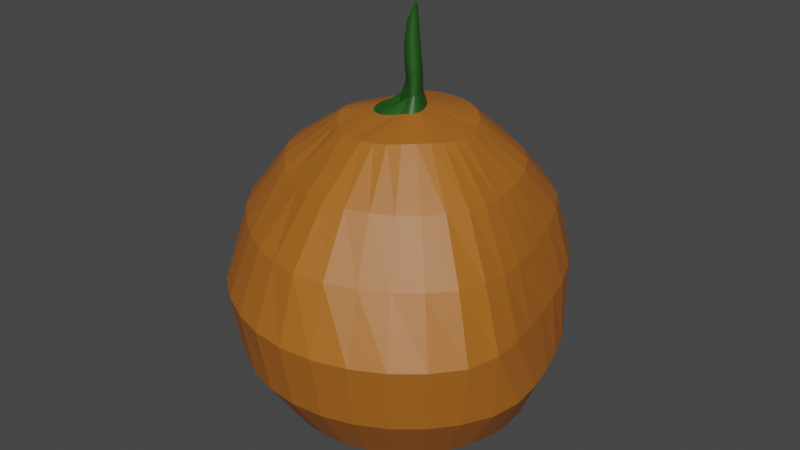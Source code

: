 # Source: Pumkin.blend  (saved by Blender 2.93.21; exported with 4.5.12 LTS)
import bpy
from mathutils import Matrix  # noqa: F401  (used for matrix-valued properties, if any)

bpy.ops.wm.read_factory_settings(use_empty=True)
scene = bpy.context.scene
scene.name = 'Scene'

# ---- collections
col_collection = bpy.data.collections.new('Collection'); scene.collection.children.link(col_collection)

# ---- materials (node trees are filled in below, after node groups)
mat_pumkin = bpy.data.materials.new('Pumkin')
mat_pumkin.use_transparent_shadow = False
mat_stem = bpy.data.materials.new('Stem')
mat_stem.use_transparent_shadow = False

# ---- material node trees
mat_pumkin.use_nodes = True; mat_pumkin.node_tree.nodes.clear()
_N = mat_pumkin.node_tree.nodes; _L = mat_pumkin.node_tree.links
n0 = _N.new('ShaderNodeBsdfPrincipled'); n0.name = 'Principled BSDF'; n0.location = (10, 300)
n0.distribution = 'GGX'
n0.subsurface_method = 'BURLEY'
n0.inputs[0].default_value = (0.414, 0.128, 0.01334, 1.0)
n0.inputs[3].default_value = 1.45
n0.inputs[27].default_value = (0.0, 0.0, 0.0, 1.0)
n0.inputs[28].default_value = 1.0
n1 = _N.new('ShaderNodeOutputMaterial'); n1.name = 'Material Output'; n1.location = (300, 300)
_L.new(n0.outputs[0], n1.inputs[0])
n1.is_active_output = True
mat_stem.use_nodes = True; mat_stem.node_tree.nodes.clear()
_N = mat_stem.node_tree.nodes; _L = mat_stem.node_tree.links
n0 = _N.new('ShaderNodeBsdfPrincipled'); n0.name = 'Principled BSDF'; n0.location = (10, 300)
n0.distribution = 'GGX'
n0.subsurface_method = 'BURLEY'
n0.inputs[0].default_value = (0.01257, 0.08353, 0.007215, 1.0)
n0.inputs[3].default_value = 1.45
n0.inputs[27].default_value = (0.0, 0.0, 0.0, 1.0)
n0.inputs[28].default_value = 1.0
n1 = _N.new('ShaderNodeOutputMaterial'); n1.name = 'Material Output'; n1.location = (300, 300)
_L.new(n0.outputs[0], n1.inputs[0])
n1.is_active_output = True

# ---- world
world_world = bpy.data.worlds.new('World'); scene.world = world_world
world_world.use_nodes = True; world_world.node_tree.nodes.clear()
_N = world_world.node_tree.nodes; _L = world_world.node_tree.links
n0 = _N.new('ShaderNodeOutputWorld'); n0.name = 'World Output'; n0.location = (300, 300)
n1 = _N.new('ShaderNodeBackground'); n1.name = 'Background'; n1.location = (10, 300)
n1.inputs[0].default_value = (0.05088, 0.05088, 0.05088, 1.0)
_L.new(n1.outputs[0], n0.inputs[0])
n0.is_active_output = True
world_world.color = (0.05088, 0.05088, 0.05088)
world_world.use_sun_shadow = False
world_world.sun_shadow_jitter_overblur = 0.0

# ---- meshes
me_sphere = bpy.data.meshes.new('Sphere')
me_sphere.from_pydata([(-0.0008193, 0.1212, 1.98), (-0.0002571, 0.7004, 1.702), (-3.007e-05, 0.9238, 1.383), (-6.929e-06, 1.0, 1.0), (-1.831e-06, 0.9239, 0.6173), (-3.07e-07, 0.7071, 0.2929), (0.01882, 0.1143, 1.98), (0.1312, 0.6632, 1.683), (0.18, 0.9049, 1.382), (0.1951, 0.9807, 1.0), (0.1802, 0.9061, 0.6173), (0.1379, 0.6935, 0.2929), (0.07466, 0.3753, 0.07612), (0.03765, 0.1025, 1.981), (0.2513, 0.6066, 1.668), (0.3475, 0.839, 1.376), (0.382, 0.9222, 0.9999), (0.3535, 0.8535, 0.6173), (0.2706, 0.6533, 0.2929), (0.1464, 0.3535, 0.07612), (0.05495, 0.08658, 1.981), (0.3622, 0.5396, 1.663), (0.4824, 0.7248, 1.36), (0.538, 0.8074, 0.9974), (0.5112, 0.7651, 0.6184), (0.3928, 0.5879, 0.2929), (0.2126, 0.3182, 0.07612), (0.07037, 0.06732, 1.982), (0.4507, 0.4497, 1.656), (0.572, 0.5798, 1.339), (0.6379, 0.6456, 0.9886), (0.6384, 0.6391, 0.6218), (0.5, 0.5, 0.2929), (0.2706, 0.2706, 0.07612), (0.08384, 0.04572, 1.982), (0.5108, 0.3422, 1.642), (0.6235, 0.4255, 1.32), (0.7045, 0.4786, 0.9783), (0.7235, 0.4851, 0.6243), (0.5879, 0.3928, 0.2929), (0.3182, 0.2126, 0.07612), (0.09535, 0.02279, 1.983), (0.5465, 0.2268, 1.628), (0.6631, 0.2785, 1.308), (0.7507, 0.3145, 0.9711), (0.7828, 0.3247, 0.625), (0.653, 0.2705, 0.2931), (0.3536, 0.1464, 0.07612), (0.105, -0.0004706, 1.983), (0.5685, 0.1107, 1.621), (0.7001, 0.1365, 1.304), (0.7843, 0.1526, 0.9688), (0.8328, 0.1639, 0.6249), (0.6933, 0.1379, 0.293), (0.3753, 0.07465, 0.07612), (0.1121, -0.02331, 1.984), (0.5853, -0.005084, 1.623), (0.7281, -0.007519, 1.308), (0.8225, -0.008858, 0.9716), (0.8704, -0.002402, 0.6234), (0.7071, -1.038e-05, 0.2929), (0.3827, -6.236e-06, 0.07612), (0.1164, -0.0452, 1.984), (0.5935, -0.1229, 1.635), (0.7441, -0.1566, 1.318), (0.8578, -0.1797, 0.9799), (0.885, -0.1772, 0.6203), (0.6935, -0.138, 0.2929), (0.3753, -0.07466, 0.07612), (0.1163, -0.06535, 1.985), (0.5783, -0.241, 1.648), (0.7426, -0.3116, 1.333), (0.8724, -0.3651, 0.9923), (0.8524, -0.3531, 0.6176), (0.6533, -0.2706, 0.2929), (0.3536, -0.1465, 0.07612), (0.1119, -0.08289, 1.984), (0.523, -0.3483, 1.651), (0.6927, -0.4607, 1.342), (0.8302, -0.5548, 0.9998), (0.7682, -0.5133, 0.6173), (0.5879, -0.3929, 0.2929), (0.3182, -0.2126, 0.07612), (0.1032, -0.09671, 1.983), (0.4376, -0.4383, 1.648), (0.5795, -0.5782, 1.337), (0.7071, -0.7071, 1.0), (0.6533, -0.6533, 0.6173), (0.5, -0.5, 0.2929), (0.2706, -0.2706, 0.07612), (0.09082, -0.1059, 1.981), (0.3382, -0.5119, 1.646), (0.4474, -0.675, 1.333), (0.5556, -0.8315, 1.0), (0.5133, -0.7682, 0.6173), (0.3928, -0.5879, 0.2929), (0.2126, -0.3182, 0.07612), (0.07564, -0.11, 1.979), (0.2335, -0.578, 1.652), (0.3086, -0.7616, 1.339), (0.3827, -0.9239, 1.0), (0.3536, -0.8536, 0.6173), (0.2706, -0.6533, 0.2929), (0.1464, -0.3536, 0.07612), (0.05846, -0.1099, 1.976), (0.121, -0.6335, 1.662), (0.1609, -0.84, 1.355), (0.1951, -0.9808, 1.0), (0.1802, -0.9061, 0.6173), (0.138, -0.6935, 0.2929), (0.07466, -0.3753, 0.07612), (0.03958, -0.1143, 1.971), (-0.002511, -0.6568, 1.664), (-0.002782, -0.8762, 1.362), (1.486e-05, -0.9986, 1.0), (6.718e-06, -0.9239, 0.6173), (3.054e-06, -0.7071, 0.2929), (1.559e-06, -0.3827, 0.07612), (0.01119, -0.1274, 1.964), (-0.1272, -0.6338, 1.656), (-0.1698, -0.8455, 1.356), (-0.1939, -0.9746, 0.9998), (-0.1802, -0.9061, 0.6173), (-0.1379, -0.6935, 0.2929), (-0.07466, -0.3753, 0.07612), (-0.03127, -0.1414, 1.957), (-0.2437, -0.5838, 1.643), (-0.3299, -0.7908, 1.355), (-0.3784, -0.9133, 0.9991), (-0.3535, -0.8536, 0.6173), (-0.2706, -0.6533, 0.2929), (-0.1464, -0.3536, 0.07612), (-0.07997, -0.1431, 1.952), (-0.3544, -0.5245, 1.643), (-0.4785, -0.7114, 1.355), (-0.5497, -0.8225, 0.9991), (-0.5133, -0.7682, 0.6173), (-0.3928, -0.5879, 0.2929), (-0.2126, -0.3182, 0.07612), (8.528e-07, -4.25e-06, 2.638e-06), (-0.1242, -0.1266, 1.949), (-0.4606, -0.4556, 1.658), (-0.6144, -0.6104, 1.358), (-0.7037, -0.7037, 0.9999), (-0.6533, -0.6533, 0.6173), (-0.5, -0.5, 0.2929), (-0.2706, -0.2706, 0.07612), (0.00419, 0.09183, 2.05), (-0.3111, -0.2058, 1.898), (-0.5541, -0.3671, 1.672), (-0.74, -0.4924, 1.368), (-0.8311, -0.5553, 1.0), (-0.7682, -0.5133, 0.6173), (-0.5879, -0.3928, 0.2929), (-0.3182, -0.2126, 0.07612), (-0.1723, -0.05704, 1.954), (-0.6296, -0.2594, 1.685), (-0.8423, -0.3484, 1.378), (-0.9239, -0.3827, 1.0), (-0.8535, -0.3536, 0.6173), (-0.6533, -0.2706, 0.2929), (-0.3536, -0.1464, 0.07612), (-0.1756, -0.01697, 1.958), (-0.677, -0.1342, 1.693), (-0.9051, -0.18, 1.382), (-0.9808, -0.1951, 1.0), (-0.9061, -0.1802, 0.6173), (-0.6935, -0.138, 0.2929), (-0.3753, -0.07466, 0.07612), (-0.1546, 0.02393, 1.962), (-0.6805, 0.0002426, 1.685), (-0.9238, 7.915e-05, 1.383), (-1.0, 1.384e-05, 1.0), (-0.9239, 1.461e-06, 0.6173), (-0.7071, -1.813e-06, 0.2929), (-0.3827, -3.045e-06, 0.07612), (-0.1277, 0.05537, 1.968), (-0.6516, 0.1299, 1.669), (-0.906, 0.1803, 1.383), (-0.9808, 0.1951, 1.0), (-0.9061, 0.1802, 0.6173), (-0.6935, 0.1379, 0.2929), (-0.3753, 0.07465, 0.07612), (-0.1035, 0.0759, 1.974), (-0.6057, 0.2514, 1.655), (-0.8535, 0.3536, 1.383), (-0.9239, 0.3827, 1.0), (-0.8535, 0.3536, 0.6173), (-0.6533, 0.2706, 0.2929), (-0.3536, 0.1464, 0.07612), (-0.08484, 0.09028, 1.977), (-0.5405, 0.3616, 1.655), (-0.7538, 0.5035, 1.376), (-0.8315, 0.5556, 1.0), (-0.7682, 0.5133, 0.6173), (-0.5879, 0.3928, 0.2929), (-0.3182, 0.2126, 0.07612), (-0.06942, 0.1021, 1.978), (-0.4587, 0.4599, 1.663), (-0.6225, 0.6226, 1.365), (-0.7071, 0.7071, 1.0), (-0.6533, 0.6533, 0.6173), (-0.5, 0.5, 0.2929), (-0.2706, 0.2706, 0.07612), (-0.05532, 0.1131, 1.978), (-0.3649, 0.5493, 1.673), (-0.4897, 0.7351, 1.368), (-0.5556, 0.8315, 1.0), (-0.5133, 0.7682, 0.6173), (-0.3928, 0.5879, 0.2929), (-0.2126, 0.3182, 0.07612), (-0.03883, 0.1202, 1.979), (-0.2608, 0.6325, 1.69), (-0.3479, 0.8411, 1.378), (-0.3827, 0.9239, 1.0), (-0.3536, 0.8535, 0.6173), (-0.2706, 0.6533, 0.2929), (-0.1464, 0.3535, 0.07612), (-0.02037, 0.1231, 1.979), (-0.1377, 0.6918, 1.706), (-0.1803, 0.906, 1.383), (-0.1951, 0.9808, 1.0), (-0.1802, 0.9061, 0.6173), (-0.1379, 0.6935, 0.2929), (-0.07466, 0.3753, 0.07612), (4.197e-07, 0.3827, 0.07612), (-0.001534, 0.3787, 1.924), (0.07159, 0.3693, 1.924), (0.1418, 0.3453, 1.924), (0.2065, 0.3079, 1.922), (0.2637, 0.259, 1.916), (0.3116, 0.2011, 1.909), (0.3454, 0.1342, 1.9), (0.3692, 0.06371, 1.898), (0.3776, -0.00956, 1.899), (0.3703, -0.08221, 1.904), (0.3505, -0.1517, 1.912), (0.317, -0.2155, 1.92), (0.2714, -0.2711, 1.923), (0.2153, -0.3159, 1.92), (0.151, -0.3486, 1.913), (0.08179, -0.3714, 1.906), (0.008536, -0.3819, 1.9), (-0.06535, -0.3702, 1.891), (-0.1385, -0.3507, 1.889), (-0.2053, -0.3144, 1.889), (-0.262, -0.2634, 1.89), (-0.1564, -0.09595, 1.95), (-0.349, -0.1402, 1.907), (-0.3718, -0.06786, 1.907), (-0.3797, 0.00708, 1.9), (-0.3722, 0.08153, 1.89), (-0.3525, 0.1534, 1.886), (-0.3148, 0.2177, 1.887), (-0.2656, 0.273, 1.898), (-0.2098, 0.3201, 1.915), (-0.1451, 0.3538, 1.924), (-0.07466, 0.3733, 1.924), (0.01782, 0.08621, 2.051), (0.03099, 0.07741, 2.051), (0.04332, 0.06602, 2.052), (0.05457, 0.0524, 2.054), (0.06455, 0.03708, 2.055), (0.07304, 0.02064, 2.057), (0.0797, 0.003851, 2.058), (0.08445, -0.01258, 2.059), (0.08667, -0.02787, 2.06), (0.08563, -0.04093, 2.06), (0.08186, -0.05136, 2.059), (0.07561, -0.05846, 2.058), (0.0674, -0.06159, 2.056), (0.05798, -0.06086, 2.054), (0.04715, -0.05688, 2.051), (0.03494, -0.05096, 2.044), (0.02165, -0.04584, 2.033), (0.006705, -0.04275, 2.018), (-0.01011, -0.03932, 2.005), (-0.02715, -0.03179, 1.998), (-0.04084, -0.01888, 2.0), (-0.05292, -0.004252, 2.008), (-0.05766, 0.00935, 2.02), (-0.05676, 0.02647, 2.035), (-0.05656, 0.04382, 2.044), (-0.05478, 0.05868, 2.048), (-0.05068, 0.07142, 2.049), (-0.04366, 0.08174, 2.049), (-0.03402, 0.08919, 2.05), (-0.02234, 0.0934, 2.05), (-0.009362, 0.09421, 2.05), (0.009214, 0.08017, 2.12), (-0.002349, 0.08158, 2.119), (-0.01328, 0.0804, 2.119), (-0.02311, 0.07664, 2.118), (-0.03123, 0.07032, 2.118), (-0.03705, 0.06171, 2.118), (-0.04006, 0.05124, 2.118), (-0.0398, 0.0394, 2.117), (-0.03598, 0.02681, 2.114), (-0.02951, 0.01468, 2.111), (-0.02146, 0.00449, 2.109), (-0.01209, -0.005056, 2.108), (-0.002519, -0.01382, 2.109), (0.006598, -0.02123, 2.113), (0.01617, -0.02877, 2.117), (0.02622, -0.03628, 2.121), (0.03645, -0.04287, 2.124), (0.04627, -0.04738, 2.126), (0.0556, -0.0494, 2.127), (0.06428, -0.04858, 2.127), (0.0718, -0.04456, 2.128), (0.07751, -0.03738, 2.128), (0.08098, -0.02751, 2.128), (0.08193, -0.01555, 2.128), (0.08018, -0.002085, 2.128), (0.07602, 0.01207, 2.128), (0.06986, 0.02607, 2.128), (0.06216, 0.03916, 2.128), (0.05329, 0.05098, 2.127), (0.04332, 0.06129, 2.125), (0.03245, 0.06981, 2.123), (0.02095, 0.07623, 2.122), (0.01411, 0.03713, 2.452), (0.009018, 0.03653, 2.446), (0.004239, 0.03498, 2.44), (-6.176e-05, 0.03255, 2.435), (-0.003738, 0.02936, 2.431), (-0.006669, 0.02551, 2.428), (-0.008759, 0.02117, 2.427), (-0.009944, 0.01649, 2.426), (-0.01018, 0.01164, 2.426), (-0.009456, 0.006795, 2.426), (-0.007808, 0.002125, 2.428), (-0.005288, -0.00221, 2.431), (-0.001977, -0.006067, 2.434), (0.00202, -0.009322, 2.439), (0.006576, -0.01188, 2.445), (0.01155, -0.01366, 2.451), (0.01676, -0.01464, 2.459), (0.02205, -0.01479, 2.469), (0.02721, -0.01417, 2.479), (0.03206, -0.01282, 2.491), (0.03646, -0.01117, 2.508), (0.04024, -0.008828, 2.525), (0.04304, -0.004512, 2.533), (0.04444, 0.001522, 2.529), (0.04445, 0.008053, 2.52), (0.04324, 0.01436, 2.51), (0.04098, 0.02014, 2.5), (0.03783, 0.02521, 2.49), (0.03392, 0.02948, 2.481), (0.02941, 0.03285, 2.473), (0.02452, 0.03532, 2.466), (0.01934, 0.03673, 2.459), (0.07153, -0.02848, 2.196), (0.06186, -0.02233, 2.265), (0.05352, -0.01763, 2.327), (0.04831, -0.01331, 2.372), (0.04532, -0.00986, 2.408), (0.04343, -0.007593, 2.438), (0.04205, -0.006525, 2.463), (0.04105, -0.006527, 2.486), (0.04052, -0.007737, 2.51), (0.0368, -0.0109, 2.499), (0.03732, -0.01041, 2.48), (0.03819, -0.01097, 2.459), (0.03934, -0.01258, 2.435), (0.04097, -0.01545, 2.406), (0.04368, -0.01958, 2.371), (0.0486, -0.02469, 2.327), (0.05674, -0.03004, 2.265), (0.06626, -0.03653, 2.197), (-0.03341, 0.02354, 2.175), (-0.03057, 0.01954, 2.229), (-0.02821, 0.01623, 2.278), (-0.02525, 0.01397, 2.322), (-0.02164, 0.01282, 2.356), (-0.01803, 0.01228, 2.382), (-0.01492, 0.012, 2.4), (-0.01254, 0.01183, 2.413), (-0.01097, 0.0117, 2.422), (-0.01073, 0.01668, 2.422), (-0.01228, 0.01707, 2.413), (-0.01463, 0.01765, 2.4), (-0.0177, 0.01847, 2.381), (-0.02126, 0.0197, 2.355), (-0.02483, 0.02169, 2.321), (-0.02799, 0.02488, 2.277), (-0.03093, 0.02922, 2.229), (-0.03466, 0.03441, 2.176), (0.07468, -0.01864, 2.196), (0.06513, -0.01327, 2.264), (0.05681, -0.009485, 2.327), (0.05152, -0.006094, 2.373), (0.04839, -0.003435, 2.41), (0.04635, -0.00183, 2.44), (0.04484, -0.001315, 2.466), (0.04375, -0.001747, 2.49), (0.0432, -0.003109, 2.515), (-0.02982, 0.01237, 2.175), (-0.02842, 0.009524, 2.23), (-0.02688, 0.007265, 2.281), (-0.02429, 0.006033, 2.325), (-0.02075, 0.005813, 2.359), (-0.01719, 0.006025, 2.384), (-0.01412, 0.006329, 2.402), (-0.01178, 0.006575, 2.414), (-0.01024, 0.00672, 2.423), (0.07561, -0.00753, 2.195), (0.06644, -0.003304, 2.262), (0.05837, -0.0006076, 2.325), (0.05316, 0.001742, 2.372), (0.05001, 0.003551, 2.409), (0.04792, 0.004495, 2.44), (0.04635, 0.004542, 2.467), (0.04519, 0.003868, 2.49), (0.04462, 0.002628, 2.513), (-0.02413, 0.001428, 2.176), (-0.02458, -0.0005029, 2.233), (-0.02404, -0.001693, 2.285), (-0.0219, -0.001815, 2.329), (-0.01857, -0.001043, 2.362), (-0.01518, -5.4e-05, 2.386), (-0.01226, 0.0008373, 2.404), (-0.01002, 0.001505, 2.416), (-0.00855, 0.001918, 2.424), (0.07428, 0.004328, 2.194), (0.06577, 0.007131, 2.26), (0.05814, 0.008607, 2.323), (0.05318, 0.009862, 2.37), (0.05014, 0.01079, 2.408), (0.04809, 0.01109, 2.438), (0.04652, 0.01073, 2.464), (0.04534, 0.009898, 2.487), (0.0447, 0.008846, 2.507), (-0.01684, -0.00895, 2.178), (-0.01921, -0.01019, 2.236), (-0.01978, -0.01031, 2.29), (-0.01813, -0.00925, 2.334), (-0.01515, -0.007482, 2.366), (-0.01206, -0.005729, 2.389), (-0.009377, -0.004272, 2.407), (-0.007323, -0.003203, 2.419), (-0.005968, -0.00254, 2.427), (0.07087, 0.01638, 2.193), (0.06321, 0.01759, 2.258), (0.05618, 0.01777, 2.32), (0.05161, 0.01793, 2.368), (0.0488, 0.01798, 2.405), (0.04688, 0.01765, 2.436), (0.04539, 0.0169, 2.461), (0.04423, 0.01592, 2.482), (0.04356, 0.01498, 2.499), (-0.00846, -0.01853, 2.181), (-0.01248, -0.01919, 2.241), (-0.01418, -0.01823, 2.296), (-0.01309, -0.01596, 2.339), (-0.0106, -0.01325, 2.37), (-0.007923, -0.01078, 2.393), (-0.005571, -0.00881, 2.41), (-0.003764, -0.007384, 2.422), (-0.002573, -0.006502, 2.43), (0.06564, 0.02809, 2.192), (0.05894, 0.02764, 2.256), (0.05263, 0.02652, 2.316), (0.04857, 0.02563, 2.365), (0.04608, 0.02484, 2.402), (0.04438, 0.0239, 2.432), (0.04305, 0.02277, 2.456), (0.04199, 0.02162, 2.476), (0.04132, 0.02069, 2.491), (0.0006551, -0.02712, 2.184), (-0.004602, -0.02711, 2.245), (-0.00739, -0.0251, 2.302), (-0.00695, -0.02166, 2.343), (-0.005082, -0.0181, 2.374), (-0.002913, -0.01502, 2.397), (-0.0009677, -0.01261, 2.414), (0.0005356, -0.01089, 2.427), (0.001526, -0.009836, 2.435), (0.05889, 0.039, 2.191), (0.0532, 0.03694, 2.253), (0.04769, 0.03455, 2.312), (0.04419, 0.03267, 2.361), (0.04213, 0.0311, 2.398), (0.04074, 0.02959, 2.428), (0.03965, 0.02811, 2.451), (0.03875, 0.02676, 2.469), (0.03814, 0.02576, 2.483), (0.0104, -0.03456, 2.187), (0.004191, -0.03362, 2.25), (0.0003866, -0.03056, 2.307), (5.814e-05, -0.02611, 2.348), (0.001212, -0.02185, 2.379), (0.002798, -0.01827, 2.402), (0.00428, -0.01553, 2.419), (0.005436, -0.0136, 2.432), (0.006199, -0.01244, 2.44), (0.0008523, 0.07206, 2.186), (0.001832, 0.06344, 2.24), (0.002178, 0.05614, 2.29), (0.002902, 0.05057, 2.334), (0.00428, 0.04638, 2.37), (0.005825, 0.04311, 2.397), (0.007152, 0.04052, 2.417), (0.008122, 0.03854, 2.432), (0.008728, 0.03722, 2.441), (0.01395, 0.03785, 2.448), (0.01358, 0.03919, 2.438), (0.01296, 0.04118, 2.423), (0.01207, 0.04377, 2.402), (0.01105, 0.04699, 2.375), (0.01026, 0.05104, 2.339), (0.01029, 0.05634, 2.293), (0.01098, 0.06329, 2.242), (0.01115, 0.07145, 2.188), (0.05091, 0.04879, 2.19), (0.04622, 0.04518, 2.25), (0.04156, 0.04159, 2.308), (0.03869, 0.03882, 2.357), (0.03712, 0.03654, 2.394), (0.03613, 0.03452, 2.423), (0.03534, 0.0327, 2.446), (0.03466, 0.03115, 2.463), (0.03418, 0.03006, 2.475), (0.02056, -0.04047, 2.19), (0.01361, -0.03839, 2.254), (0.008864, -0.03435, 2.312), (0.007664, -0.0291, 2.353), (0.00805, -0.02432, 2.383), (0.009012, -0.0204, 2.407), (0.009995, -0.01746, 2.425), (0.01078, -0.01542, 2.438), (0.01129, -0.01422, 2.447), (-0.008864, 0.07048, 2.185), (-0.006814, 0.06173, 2.238), (-0.005482, 0.05434, 2.286), (-0.004028, 0.0487, 2.33), (-0.002086, 0.04451, 2.365), (-5.08e-05, 0.0413, 2.392), (0.001696, 0.0388, 2.412), (0.002998, 0.03691, 2.427), (0.00383, 0.03564, 2.436), (0.04188, 0.05719, 2.189), (0.03823, 0.05213, 2.248), (0.03449, 0.04744, 2.304), (0.03228, 0.04386, 2.353), (0.03127, 0.04097, 2.389), (0.03073, 0.03851, 2.418), (0.03031, 0.0364, 2.44), (0.02991, 0.03468, 2.456), (0.0296, 0.03349, 2.468), (0.03085, -0.0445, 2.193), (0.0233, -0.04114, 2.258), (0.01768, -0.03628, 2.317), (0.01557, -0.03049, 2.357), (0.01518, -0.02539, 2.388), (0.01551, -0.02132, 2.413), (0.01598, -0.01833, 2.431), (0.01637, -0.01629, 2.445), (0.01664, -0.01515, 2.454), (-0.01756, 0.06678, 2.183), (-0.01459, 0.05822, 2.236), (-0.01239, 0.05099, 2.283), (-0.01028, 0.04548, 2.326), (-0.007831, 0.04144, 2.361), (-0.005352, 0.0384, 2.388), (-0.003223, 0.03607, 2.408), (-0.001619, 0.03433, 2.422), (-0.0005796, 0.03316, 2.431), (0.03202, 0.06392, 2.188), (0.02949, 0.05756, 2.246), (0.02674, 0.05192, 2.3), (0.02523, 0.04764, 2.348), (0.0248, 0.04424, 2.385), (0.02476, 0.04143, 2.413), (0.02476, 0.0391, 2.434), (0.02468, 0.03723, 2.45), (0.02458, 0.03596, 2.461), (0.04097, -0.04628, 2.194), (0.03288, -0.04169, 2.261), (0.02645, -0.03623, 2.32), (0.02344, -0.03019, 2.361), (0.02232, -0.02501, 2.393), (0.02204, -0.02098, 2.419), (0.02202, -0.01809, 2.438), (0.02203, -0.01618, 2.452), (0.02205, -0.0152, 2.463), (-0.0248, 0.06106, 2.181), (-0.02114, 0.05299, 2.234), (-0.01828, 0.04619, 2.281), (-0.01564, 0.04101, 2.323), (-0.01276, 0.03727, 2.358), (-0.009899, 0.03452, 2.385), (-0.00744, 0.03245, 2.405), (-0.005572, 0.03091, 2.418), (-0.004351, 0.02988, 2.427), (0.02166, 0.06873, 2.188), (0.0203, 0.06131, 2.244), (0.01858, 0.05492, 2.297), (0.01779, 0.05005, 2.343), (0.01797, 0.04627, 2.38), (0.01846, 0.0432, 2.407), (0.0189, 0.0407, 2.428), (0.01916, 0.03874, 2.444), (0.01929, 0.03741, 2.454), (0.05055, -0.0456, 2.196), (0.04192, -0.03997, 2.263), (0.03476, -0.03421, 2.323), (0.03096, -0.02821, 2.365), (0.02919, -0.02318, 2.398), (0.02837, -0.01937, 2.425), (0.02789, -0.01675, 2.445), (0.02754, -0.01512, 2.46), (0.02733, -0.01441, 2.473), (-0.03021, 0.05354, 2.179), (-0.02615, 0.04624, 2.231), (-0.02294, 0.0401, 2.278), (-0.01994, 0.03544, 2.321), (-0.01672, 0.03214, 2.356), (-0.01355, 0.02979, 2.382), (-0.01081, 0.02806, 2.402), (-0.00873, 0.02679, 2.416), (-0.007358, 0.02594, 2.424), (0.05914, -0.04233, 2.196), (0.05, -0.03603, 2.265), (0.04226, -0.0303, 2.325), (0.0378, -0.02463, 2.368), (0.0355, -0.01995, 2.403), (0.03422, -0.01654, 2.43), (0.03336, -0.01435, 2.452), (0.03271, -0.01316, 2.47), (0.03229, -0.01284, 2.484), (-0.03355, 0.04454, 2.177), (-0.02945, 0.03822, 2.23), (-0.02621, 0.03292, 2.277), (-0.02303, 0.02893, 2.32), (-0.01958, 0.02622, 2.355), (-0.01618, 0.02438, 2.381), (-0.01324, 0.02307, 2.401), (-0.01099, 0.02212, 2.414), (-0.009504, 0.02149, 2.423)], [], [(5, 4, 10, 11), (3, 2, 8, 9), (1, 226, 227, 7), (225, 5, 11, 12), (4, 3, 9, 10), (2, 1, 7, 8), (155, 247, 278, 279), (139, 225, 12), (12, 11, 18, 19), (10, 9, 16, 17), (8, 7, 14, 15), (55, 48, 264, 265), (139, 12, 19), (11, 10, 17, 18), (9, 8, 15, 16), (7, 227, 228, 14), (15, 14, 21, 22), (247, 140, 277, 278), (139, 19, 26), (18, 17, 24, 25), (16, 15, 22, 23), (14, 228, 229, 21), (19, 18, 25, 26), (17, 16, 23, 24), (139, 26, 33), (25, 24, 31, 32), (23, 22, 29, 30), (21, 229, 230, 28), (26, 25, 32, 33), (24, 23, 30, 31), (22, 21, 28, 29), (48, 41, 263, 264), (28, 230, 231, 35), (33, 32, 39, 40), (31, 30, 37, 38), (29, 28, 35, 36), (140, 132, 276, 277), (139, 33, 40), (32, 31, 38, 39), (30, 29, 36, 37), (40, 39, 46, 47), (38, 37, 44, 45), (36, 35, 42, 43), (41, 34, 262, 263), (139, 40, 47), (39, 38, 45, 46), (37, 36, 43, 44), (35, 231, 232, 42), (132, 125, 275, 276), (139, 47, 54), (46, 45, 52, 53), (44, 43, 50, 51), (42, 232, 233, 49), (47, 46, 53, 54), (45, 44, 51, 52), (43, 42, 49, 50), (53, 52, 59, 60), (51, 50, 57, 58), (49, 233, 234, 56), (54, 53, 60, 61), (52, 51, 58, 59), (50, 49, 56, 57), (0, 218, 288, 147), (139, 54, 61), (61, 60, 67, 68), (59, 58, 65, 66), (57, 56, 63, 64), (34, 27, 261, 262), (139, 61, 68), (60, 59, 66, 67), (58, 57, 64, 65), (56, 234, 235, 63), (66, 65, 72, 73), (64, 63, 70, 71), (125, 118, 274, 275), (139, 68, 75), (67, 66, 73, 74), (65, 64, 71, 72), (63, 235, 236, 70), (68, 67, 74, 75), (139, 75, 82), (74, 73, 80, 81), (72, 71, 78, 79), (70, 236, 237, 77), (75, 74, 81, 82), (73, 72, 79, 80), (71, 70, 77, 78), (218, 211, 287, 288), (79, 78, 85, 86), (77, 237, 238, 84), (82, 81, 88, 89), (80, 79, 86, 87), (78, 77, 84, 85), (27, 20, 260, 261), (139, 82, 89), (81, 80, 87, 88), (89, 88, 95, 96), (87, 86, 93, 94), (85, 84, 91, 92), (118, 111, 273, 274), (139, 89, 96), (88, 87, 94, 95), (86, 85, 92, 93), (84, 238, 239, 91), (92, 91, 98, 99), (211, 204, 286, 287), (139, 96, 103), (95, 94, 101, 102), (93, 92, 99, 100), (91, 239, 240, 98), (96, 95, 102, 103), (94, 93, 100, 101), (139, 103, 110), (102, 101, 108, 109), (100, 99, 106, 107), (98, 240, 241, 105), (103, 102, 109, 110), (101, 100, 107, 108), (99, 98, 105, 106), (20, 13, 259, 260), (105, 241, 242, 112), (110, 109, 116, 117), (108, 107, 114, 115), (106, 105, 112, 113), (111, 104, 272, 273), (139, 110, 117), (109, 108, 115, 116), (107, 106, 113, 114), (117, 116, 123, 124), (115, 114, 121, 122), (113, 112, 119, 120), (204, 197, 285, 286), (139, 117, 124), (116, 115, 122, 123), (114, 113, 120, 121), (112, 242, 243, 119), (13, 6, 258, 259), (139, 124, 131), (123, 122, 129, 130), (121, 120, 127, 128), (119, 243, 244, 126), (124, 123, 130, 131), (122, 121, 128, 129), (120, 119, 126, 127), (130, 129, 136, 137), (128, 127, 134, 135), (126, 244, 245, 133), (131, 130, 137, 138), (129, 128, 135, 136), (127, 126, 133, 134), (104, 97, 271, 272), (139, 131, 138), (138, 137, 145, 146), (136, 135, 143, 144), (134, 133, 141, 142), (197, 190, 284, 285), (139, 138, 146), (137, 136, 144, 145), (135, 134, 142, 143), (133, 245, 246, 141), (144, 143, 151, 152), (142, 141, 149, 150), (6, 0, 147, 258), (139, 146, 154), (145, 144, 152, 153), (143, 142, 150, 151), (141, 246, 148, 149), (146, 145, 153, 154), (139, 154, 161), (153, 152, 159, 160), (151, 150, 157, 158), (149, 148, 248, 156), (154, 153, 160, 161), (152, 151, 158, 159), (150, 149, 156, 157), (97, 90, 270, 271), (158, 157, 164, 165), (156, 248, 249, 163), (161, 160, 167, 168), (159, 158, 165, 166), (157, 156, 163, 164), (190, 183, 283, 284), (139, 161, 168), (160, 159, 166, 167), (168, 167, 174, 175), (166, 165, 172, 173), (164, 163, 170, 171), (90, 83, 269, 270), (139, 168, 175), (167, 166, 173, 174), (165, 164, 171, 172), (163, 249, 250, 170), (171, 170, 177, 178), (183, 176, 282, 283), (139, 175, 182), (174, 173, 180, 181), (172, 171, 178, 179), (170, 250, 251, 177), (175, 174, 181, 182), (173, 172, 179, 180), (139, 182, 189), (181, 180, 187, 188), (179, 178, 185, 186), (177, 251, 252, 184), (182, 181, 188, 189), (180, 179, 186, 187), (178, 177, 184, 185), (83, 76, 268, 269), (184, 252, 253, 191), (189, 188, 195, 196), (187, 186, 193, 194), (185, 184, 191, 192), (176, 169, 281, 282), (139, 189, 196), (188, 187, 194, 195), (186, 185, 192, 193), (196, 195, 202, 203), (194, 193, 200, 201), (192, 191, 198, 199), (76, 69, 267, 268), (139, 196, 203), (195, 194, 201, 202), (193, 192, 199, 200), (191, 253, 254, 198), (169, 162, 280, 281), (139, 203, 210), (202, 201, 208, 209), (200, 199, 206, 207), (198, 254, 255, 205), (203, 202, 209, 210), (201, 200, 207, 208), (199, 198, 205, 206), (209, 208, 215, 216), (207, 206, 213, 214), (205, 255, 256, 212), (210, 209, 216, 217), (208, 207, 214, 215), (206, 205, 212, 213), (69, 62, 266, 267), (139, 210, 217), (217, 216, 223, 224), (215, 214, 221, 222), (213, 212, 219, 220), (263, 262, 316, 315), (139, 217, 224), (216, 215, 222, 223), (214, 213, 220, 221), (212, 256, 257, 219), (222, 221, 3, 4), (220, 219, 1, 2), (162, 155, 279, 280), (139, 224, 225), (223, 222, 4, 5), (221, 220, 2, 3), (219, 257, 226, 1), (224, 223, 5, 225), (0, 6, 227, 226), (6, 13, 228, 227), (13, 20, 229, 228), (20, 27, 230, 229), (27, 34, 231, 230), (34, 41, 232, 231), (41, 48, 233, 232), (48, 55, 234, 233), (55, 62, 235, 234), (62, 69, 236, 235), (69, 76, 237, 236), (76, 83, 238, 237), (83, 90, 239, 238), (90, 97, 240, 239), (97, 104, 241, 240), (104, 111, 242, 241), (111, 118, 243, 242), (118, 125, 244, 243), (125, 132, 245, 244), (132, 140, 246, 245), (140, 247, 148, 246), (247, 155, 248, 148), (155, 162, 249, 248), (162, 169, 250, 249), (169, 176, 251, 250), (176, 183, 252, 251), (183, 190, 253, 252), (190, 197, 254, 253), (197, 204, 255, 254), (204, 211, 256, 255), (211, 218, 257, 256), (218, 0, 226, 257), (62, 55, 265, 266), (362, 361, 342, 341), (283, 282, 296, 295), (276, 275, 303, 302), (269, 268, 310, 309), (288, 287, 291, 290), (262, 261, 317, 316), (282, 281, 297, 296), (268, 267, 311, 310), (275, 274, 304, 303), (261, 260, 318, 317), (147, 288, 290, 289), (281, 280, 298, 297), (287, 286, 292, 291), (274, 273, 305, 304), (267, 266, 312, 311), (260, 259, 319, 318), (280, 279, 299, 298), (273, 272, 306, 305), (266, 265, 313, 312), (286, 285, 293, 292), (259, 258, 320, 319), (279, 278, 300, 299), (272, 271, 307, 306), (265, 264, 314, 313), (285, 284, 294, 293), (258, 147, 289, 320), (278, 277, 301, 300), (271, 270, 308, 307), (264, 263, 315, 314), (284, 283, 295, 294), (277, 276, 302, 301), (270, 269, 309, 308), (352, 321, 322, 323, 324, 325, 326, 327, 328, 329, 330, 331, 332, 333, 334, 335, 336, 337, 338, 339, 340, 341, 342, 343, 344, 345, 346, 347, 348, 349, 350, 351), (380, 379, 329, 328), (361, 397, 343, 342), (379, 406, 330, 329), (397, 415, 344, 343), (406, 424, 331, 330), (415, 433, 345, 344), (424, 442, 332, 331), (433, 451, 346, 345), (442, 460, 333, 332), (451, 469, 347, 346), (460, 478, 334, 333), (469, 487, 348, 347), (478, 496, 335, 334), (506, 505, 322, 321), (487, 523, 349, 348), (496, 532, 336, 335), (505, 541, 323, 322), (523, 550, 350, 349), (532, 559, 337, 336), (541, 568, 324, 323), (550, 577, 351, 350), (559, 586, 338, 337), (568, 595, 325, 324), (577, 604, 352, 351), (586, 613, 339, 338), (595, 622, 326, 325), (604, 506, 321, 352), (613, 631, 340, 339), (622, 640, 327, 326), (631, 362, 341, 340), (640, 380, 328, 327), (295, 296, 388, 632), (632, 388, 387, 633), (633, 387, 386, 634), (634, 386, 385, 635), (635, 385, 384, 636), (636, 384, 383, 637), (637, 383, 382, 638), (638, 382, 381, 639), (639, 381, 380, 640), (308, 309, 370, 623), (623, 370, 369, 624), (624, 369, 368, 625), (625, 368, 367, 626), (626, 367, 366, 627), (627, 366, 365, 628), (628, 365, 364, 629), (629, 364, 363, 630), (630, 363, 362, 631), (294, 295, 632, 614), (614, 632, 633, 615), (615, 633, 634, 616), (616, 634, 635, 617), (617, 635, 636, 618), (618, 636, 637, 619), (619, 637, 638, 620), (620, 638, 639, 621), (621, 639, 640, 622), (307, 308, 623, 605), (605, 623, 624, 606), (606, 624, 625, 607), (607, 625, 626, 608), (608, 626, 627, 609), (609, 627, 628, 610), (610, 628, 629, 611), (611, 629, 630, 612), (612, 630, 631, 613), (320, 289, 514, 596), (596, 514, 513, 597), (597, 513, 512, 598), (598, 512, 511, 599), (599, 511, 510, 600), (600, 510, 509, 601), (601, 509, 508, 602), (602, 508, 507, 603), (603, 507, 506, 604), (293, 294, 614, 587), (587, 614, 615, 588), (588, 615, 616, 589), (589, 616, 617, 590), (590, 617, 618, 591), (591, 618, 619, 592), (592, 619, 620, 593), (593, 620, 621, 594), (594, 621, 622, 595), (306, 307, 605, 578), (578, 605, 606, 579), (579, 606, 607, 580), (580, 607, 608, 581), (581, 608, 609, 582), (582, 609, 610, 583), (583, 610, 611, 584), (584, 611, 612, 585), (585, 612, 613, 586), (319, 320, 596, 569), (569, 596, 597, 570), (570, 597, 598, 571), (571, 598, 599, 572), (572, 599, 600, 573), (573, 600, 601, 574), (574, 601, 602, 575), (575, 602, 603, 576), (576, 603, 604, 577), (292, 293, 587, 560), (560, 587, 588, 561), (561, 588, 589, 562), (562, 589, 590, 563), (563, 590, 591, 564), (564, 591, 592, 565), (565, 592, 593, 566), (566, 593, 594, 567), (567, 594, 595, 568), (305, 306, 578, 551), (551, 578, 579, 552), (552, 579, 580, 553), (553, 580, 581, 554), (554, 581, 582, 555), (555, 582, 583, 556), (556, 583, 584, 557), (557, 584, 585, 558), (558, 585, 586, 559), (318, 319, 569, 542), (542, 569, 570, 543), (543, 570, 571, 544), (544, 571, 572, 545), (545, 572, 573, 546), (546, 573, 574, 547), (547, 574, 575, 548), (548, 575, 576, 549), (549, 576, 577, 550), (291, 292, 560, 533), (533, 560, 561, 534), (534, 561, 562, 535), (535, 562, 563, 536), (536, 563, 564, 537), (537, 564, 565, 538), (538, 565, 566, 539), (539, 566, 567, 540), (540, 567, 568, 541), (304, 305, 551, 524), (524, 551, 552, 525), (525, 552, 553, 526), (526, 553, 554, 527), (527, 554, 555, 528), (528, 555, 556, 529), (529, 556, 557, 530), (530, 557, 558, 531), (531, 558, 559, 532), (317, 318, 542, 515), (515, 542, 543, 516), (516, 543, 544, 517), (517, 544, 545, 518), (518, 545, 546, 519), (519, 546, 547, 520), (520, 547, 548, 521), (521, 548, 549, 522), (522, 549, 550, 523), (290, 291, 533, 497), (497, 533, 534, 498), (498, 534, 535, 499), (499, 535, 536, 500), (500, 536, 537, 501), (501, 537, 538, 502), (502, 538, 539, 503), (503, 539, 540, 504), (504, 540, 541, 505), (303, 304, 524, 488), (488, 524, 525, 489), (489, 525, 526, 490), (490, 526, 527, 491), (491, 527, 528, 492), (492, 528, 529, 493), (493, 529, 530, 494), (494, 530, 531, 495), (495, 531, 532, 496), (316, 317, 515, 479), (479, 515, 516, 480), (480, 516, 517, 481), (481, 517, 518, 482), (482, 518, 519, 483), (483, 519, 520, 484), (484, 520, 521, 485), (485, 521, 522, 486), (486, 522, 523, 487), (289, 290, 497, 514), (514, 497, 498, 513), (513, 498, 499, 512), (512, 499, 500, 511), (511, 500, 501, 510), (510, 501, 502, 509), (509, 502, 503, 508), (508, 503, 504, 507), (507, 504, 505, 506), (302, 303, 488, 470), (470, 488, 489, 471), (471, 489, 490, 472), (472, 490, 491, 473), (473, 491, 492, 474), (474, 492, 493, 475), (475, 493, 494, 476), (476, 494, 495, 477), (477, 495, 496, 478), (315, 316, 479, 461), (461, 479, 480, 462), (462, 480, 481, 463), (463, 481, 482, 464), (464, 482, 483, 465), (465, 483, 484, 466), (466, 484, 485, 467), (467, 485, 486, 468), (468, 486, 487, 469), (301, 302, 470, 452), (452, 470, 471, 453), (453, 471, 472, 454), (454, 472, 473, 455), (455, 473, 474, 456), (456, 474, 475, 457), (457, 475, 476, 458), (458, 476, 477, 459), (459, 477, 478, 460), (314, 315, 461, 443), (443, 461, 462, 444), (444, 462, 463, 445), (445, 463, 464, 446), (446, 464, 465, 447), (447, 465, 466, 448), (448, 466, 467, 449), (449, 467, 468, 450), (450, 468, 469, 451), (300, 301, 452, 434), (434, 452, 453, 435), (435, 453, 454, 436), (436, 454, 455, 437), (437, 455, 456, 438), (438, 456, 457, 439), (439, 457, 458, 440), (440, 458, 459, 441), (441, 459, 460, 442), (313, 314, 443, 425), (425, 443, 444, 426), (426, 444, 445, 427), (427, 445, 446, 428), (428, 446, 447, 429), (429, 447, 448, 430), (430, 448, 449, 431), (431, 449, 450, 432), (432, 450, 451, 433), (299, 300, 434, 416), (416, 434, 435, 417), (417, 435, 436, 418), (418, 436, 437, 419), (419, 437, 438, 420), (420, 438, 439, 421), (421, 439, 440, 422), (422, 440, 441, 423), (423, 441, 442, 424), (312, 313, 425, 407), (407, 425, 426, 408), (408, 426, 427, 409), (409, 427, 428, 410), (410, 428, 429, 411), (411, 429, 430, 412), (412, 430, 431, 413), (413, 431, 432, 414), (414, 432, 433, 415), (298, 299, 416, 398), (398, 416, 417, 399), (399, 417, 418, 400), (400, 418, 419, 401), (401, 419, 420, 402), (402, 420, 421, 403), (403, 421, 422, 404), (404, 422, 423, 405), (405, 423, 424, 406), (311, 312, 407, 389), (389, 407, 408, 390), (390, 408, 409, 391), (391, 409, 410, 392), (392, 410, 411, 393), (393, 411, 412, 394), (394, 412, 413, 395), (395, 413, 414, 396), (396, 414, 415, 397), (297, 298, 398, 371), (371, 398, 399, 372), (372, 399, 400, 373), (373, 400, 401, 374), (374, 401, 402, 375), (375, 402, 403, 376), (376, 403, 404, 377), (377, 404, 405, 378), (378, 405, 406, 379), (310, 311, 389, 353), (353, 389, 390, 354), (354, 390, 391, 355), (355, 391, 392, 356), (356, 392, 393, 357), (357, 393, 394, 358), (358, 394, 395, 359), (359, 395, 396, 360), (360, 396, 397, 361), (296, 297, 371, 388), (388, 371, 372, 387), (387, 372, 373, 386), (386, 373, 374, 385), (385, 374, 375, 384), (384, 375, 376, 383), (383, 376, 377, 382), (382, 377, 378, 381), (381, 378, 379, 380), (309, 310, 353, 370), (370, 353, 354, 369), (369, 354, 355, 368), (368, 355, 356, 367), (367, 356, 357, 366), (366, 357, 358, 365), (365, 358, 359, 364), (364, 359, 360, 363), (363, 360, 361, 362)])
me_sphere.polygons.foreach_set('material_index', [0, 0, 0, 0, 0, 0, 1, 0, 0, 0, 0, 1, 0, 0, 0, 0, 0, 1, 0, 0, 0, 0, 0, 0, 0, 0, 0, 0, 0, 0, 0, 1, 0, 0, 0, 0, 1, 0, 0, 0, 0, 0, 0, 1, 0, 0, 0, 0, 1, 0, 0, 0, 0, 0, 0, 0, 0, 0, 0, 0, 0, 0, 1, 0, 0, 0, 0, 1, 0, 0, 0, 0, 0, 0, 1, 0, 0, 0, 0, 0, 0, 0, 0, 0, 0, 0, 0, 1, 0, 0, 0, 0, 0, 1, 0, 0, 0, 0, 0, 1, 0, 0, 0, 0, 0, 1, 0, 0, 0, 0, 0, 0, 0, 0, 0, 0, 0, 0, 0, 1, 0, 0, 0, 0, 1, 0, 0, 0, 0, 0, 0, 1, 0, 0, 0, 0, 1, 0, 0, 0, 0, 0, 0, 0, 0, 0, 0, 0, 0, 0, 1, 0, 0, 0, 0, 1, 0, 0, 0, 0, 0, 0, 1, 0, 0, 0, 0, 0, 0, 0, 0, 0, 0, 0, 0, 1, 0, 0, 0, 0, 0, 1, 0, 0, 0, 0, 0, 1, 0, 0, 0, 0, 0, 1, 0, 0, 0, 0, 0, 0, 0, 0, 0, 0, 0, 0, 0, 1, 0, 0, 0, 0, 1, 0, 0, 0, 0, 0, 0, 1, 0, 0, 0, 0, 1, 0, 0, 0, 0, 0, 0, 0, 0, 0, 0, 0, 0, 0, 1, 0, 0, 0, 0, 1, 0, 0, 0, 0, 0, 0, 1, 0, 0, 0, 0, 0, 0, 0, 0, 0, 0, 0, 0, 0, 0, 0, 0, 0, 0, 0, 0, 0, 0, 0, 0, 0, 0, 0, 0, 0, 0, 0, 0, 0, 0, 0, 0, 0, 1, 1, 1, 1, 1, 1, 1, 1, 1, 1, 1, 1, 1, 1, 1, 1, 1, 1, 1, 1, 1, 1, 1, 1, 1, 1, 1, 1, 1, 1, 1, 1, 1, 1, 1, 1, 1, 1, 1, 1, 1, 1, 1, 1, 1, 1, 1, 1, 1, 1, 1, 1, 1, 1, 1, 1, 1, 1, 1, 1, 1, 1, 1, 1, 1, 1, 1, 1, 1, 1, 1, 1, 1, 1, 1, 1, 1, 1, 1, 1, 1, 1, 1, 1, 1, 1, 1, 1, 1, 1, 1, 1, 1, 1, 1, 1, 1, 1, 1, 1, 1, 1, 1, 1, 1, 1, 1, 1, 1, 1, 1, 1, 1, 1, 1, 1, 1, 1, 1, 1, 1, 1, 1, 1, 1, 1, 1, 1, 1, 1, 1, 1, 1, 1, 1, 1, 1, 1, 1, 1, 1, 1, 1, 1, 1, 1, 1, 1, 1, 1, 1, 1, 1, 1, 1, 1, 1, 1, 1, 1, 1, 1, 1, 1, 1, 1, 1, 1, 1, 1, 1, 1, 1, 1, 1, 1, 1, 1, 1, 1, 1, 1, 1, 1, 1, 1, 1, 1, 1, 1, 1, 1, 1, 1, 1, 1, 1, 1, 1, 1, 1, 1, 1, 1, 1, 1, 1, 1, 1, 1, 1, 1, 1, 1, 1, 1, 1, 1, 1, 1, 1, 1, 1, 1, 1, 1, 1, 1, 1, 1, 1, 1, 1, 1, 1, 1, 1, 1, 1, 1, 1, 1, 1, 1, 1, 1, 1, 1, 1, 1, 1, 1, 1, 1, 1, 1, 1, 1, 1, 1, 1, 1, 1, 1, 1, 1, 1, 1, 1, 1, 1, 1, 1, 1, 1, 1, 1, 1, 1, 1, 1, 1, 1, 1, 1, 1, 1, 1, 1, 1, 1, 1, 1, 1, 1, 1, 1, 1, 1, 1, 1, 1, 1, 1, 1, 1, 1, 1, 1, 1, 1, 1, 1, 1, 1, 1, 1, 1, 1, 1, 1, 1, 1, 1, 1, 1, 1, 1, 1, 1, 1, 1, 1, 1, 1, 1, 1, 1, 1, 1, 1, 1, 1, 1, 1, 1, 1, 1, 1, 1, 1, 1, 1])
_uv = me_sphere.uv_layers.new(name='UVMap')
_uv.uv.foreach_set('vector', [0.75, 0.25, 0.75, 0.375, 0.7188, 0.375, 0.7188, 0.25, 0.75, 0.5, 0.75, 0.625, 0.7188, 0.625, 0.7188, 0.5, 0.75, 0.75, 0.75, 0.875, 0.7188, 0.875, 0.7188, 0.75, 0.75, 0.125, 0.75, 0.25, 0.7188, 0.25, 0.7188, 0.125, 0.75, 0.375, 0.75, 0.5, 0.7188, 0.5, 0.7188, 0.375, 0.75, 0.625, 0.75, 0.75, 0.7188, 0.75, 0.7188, 0.625, 0.05199, 0.9591, 0.08324, 0.9591, 0.08324, 0.9591, 0.05199, 0.9591, 0.7344, 0.0, 0.75, 0.125, 0.7188, 0.125, 0.7188, 0.125, 0.7188, 0.25, 0.6875, 0.25, 0.6875, 0.125, 0.7188, 0.375, 0.7188, 0.5, 0.6875, 0.5, 0.6875, 0.375, 0.7188, 0.625, 0.7188, 0.75, 0.6875, 0.75, 0.6875, 0.625, 0.4895, 0.9591, 0.5207, 0.9591, 0.5207, 0.9591, 0.4895, 0.9591, 0.7031, 0.0, 0.7188, 0.125, 0.6875, 0.125, 0.7188, 0.25, 0.7188, 0.375, 0.6875, 0.375, 0.6875, 0.25, 0.7188, 0.5, 0.7188, 0.625, 0.6875, 0.625, 0.6875, 0.5, 0.7188, 0.75, 0.7188, 0.875, 0.6875, 0.875, 0.6875, 0.75, 0.6875, 0.625, 0.6875, 0.75, 0.6562, 0.75, 0.6562, 0.625, 0.08324, 0.9591, 0.1145, 0.9591, 0.1145, 0.9591, 0.08324, 0.9591, 0.6719, 0.0, 0.6875, 0.125, 0.6562, 0.125, 0.6875, 0.25, 0.6875, 0.375, 0.6562, 0.375, 0.6562, 0.25, 0.6875, 0.5, 0.6875, 0.625, 0.6562, 0.625, 0.6562, 0.5, 0.6875, 0.75, 0.6875, 0.875, 0.6562, 0.875, 0.6562, 0.75, 0.6875, 0.125, 0.6875, 0.25, 0.6562, 0.25, 0.6562, 0.125, 0.6875, 0.375, 0.6875, 0.5, 0.6562, 0.5, 0.6562, 0.375, 0.6406, 0.0, 0.6562, 0.125, 0.625, 0.125, 0.6562, 0.25, 0.6562, 0.375, 0.625, 0.375, 0.625, 0.25, 0.6562, 0.5, 0.6562, 0.625, 0.625, 0.625, 0.625, 0.5, 0.6562, 0.75, 0.6562, 0.875, 0.625, 0.875, 0.625, 0.75, 0.6562, 0.125, 0.6562, 0.25, 0.625, 0.25, 0.625, 0.125, 0.6562, 0.375, 0.6562, 0.5, 0.625, 0.5, 0.625, 0.375, 0.6562, 0.625, 0.6562, 0.75, 0.625, 0.75, 0.625, 0.625, 0.5207, 0.9591, 0.552, 0.9591, 0.552, 0.9591, 0.5207, 0.9591, 0.625, 0.75, 0.625, 0.875, 0.5937, 0.875, 0.5938, 0.75, 0.625, 0.125, 0.625, 0.25, 0.5938, 0.25, 0.5938, 0.125, 0.625, 0.375, 0.625, 0.5, 0.5938, 0.5, 0.5938, 0.375, 0.625, 0.625, 0.625, 0.75, 0.5938, 0.75, 0.5938, 0.625, 0.1145, 0.9591, 0.1457, 0.9591, 0.1457, 0.9591, 0.1145, 0.9591, 0.6094, 0.0, 0.625, 0.125, 0.5938, 0.125, 0.625, 0.25, 0.625, 0.375, 0.5938, 0.375, 0.5938, 0.25, 0.625, 0.5, 0.625, 0.625, 0.5938, 0.625, 0.5938, 0.5, 0.5938, 0.125, 0.5938, 0.25, 0.5625, 0.25, 0.5625, 0.125, 0.5938, 0.375, 0.5938, 0.5, 0.5625, 0.5, 0.5625, 0.375, 0.5938, 0.625, 0.5938, 0.75, 0.5625, 0.75, 0.5625, 0.625, 0.552, 0.9591, 0.5832, 0.9591, 0.5832, 0.9591, 0.552, 0.9591, 0.5781, 0.0, 0.5938, 0.125, 0.5625, 0.125, 0.5938, 0.25, 0.5938, 0.375, 0.5625, 0.375, 0.5625, 0.25, 0.5938, 0.5, 0.5938, 0.625, 0.5625, 0.625, 0.5625, 0.5, 0.5938, 0.75, 0.5937, 0.875, 0.5625, 0.875, 0.5625, 0.75, 0.1457, 0.9591, 0.177, 0.9591, 0.177, 0.9591, 0.1457, 0.9591, 0.5469, 0.0, 0.5625, 0.125, 0.5312, 0.125, 0.5625, 0.25, 0.5625, 0.375, 0.5312, 0.375, 0.5312, 0.25, 0.5625, 0.5, 0.5625, 0.625, 0.5312, 0.625, 0.5312, 0.5, 0.5625, 0.75, 0.5625, 0.875, 0.5312, 0.875, 0.5312, 0.75, 0.5625, 0.125, 0.5625, 0.25, 0.5312, 0.25, 0.5312, 0.125, 0.5625, 0.375, 0.5625, 0.5, 0.5312, 0.5, 0.5312, 0.375, 0.5625, 0.625, 0.5625, 0.75, 0.5312, 0.75, 0.5312, 0.625, 0.5312, 0.25, 0.5312, 0.375, 0.5, 0.375, 0.5, 0.25, 0.5312, 0.5, 0.5312, 0.625, 0.5, 0.625, 0.5, 0.5, 0.5312, 0.75, 0.5312, 0.875, 0.5, 0.875, 0.5, 0.75, 0.5312, 0.125, 0.5312, 0.25, 0.5, 0.25, 0.5, 0.125, 0.5312, 0.375, 0.5312, 0.5, 0.5, 0.5, 0.5, 0.375, 0.5312, 0.625, 0.5312, 0.75, 0.5, 0.75, 0.5, 0.625, 0.7605, 0.9591, 0.7707, 0.9591, 0.7707, 0.9591, 0.7605, 0.9591, 0.5156, 0.0, 0.5312, 0.125, 0.5, 0.125, 0.5, 0.125, 0.5, 0.25, 0.4688, 0.25, 0.4687, 0.125, 0.5, 0.375, 0.5, 0.5, 0.4687, 0.5, 0.4687, 0.375, 0.5, 0.625, 0.5, 0.75, 0.4688, 0.75, 0.4688, 0.625, 0.5832, 0.9591, 0.6145, 0.9591, 0.6145, 0.9591, 0.5832, 0.9591, 0.4844, 0.0, 0.5, 0.125, 0.4687, 0.125, 0.5, 0.25, 0.5, 0.375, 0.4687, 0.375, 0.4688, 0.25, 0.5, 0.5, 0.5, 0.625, 0.4688, 0.625, 0.4687, 0.5, 0.5, 0.75, 0.5, 0.875, 0.4687, 0.875, 0.4688, 0.75, 0.4687, 0.375, 0.4687, 0.5, 0.4375, 0.5, 0.4375, 0.375, 0.4688, 0.625, 0.4688, 0.75, 0.4375, 0.75, 0.4375, 0.625, 0.177, 0.9591, 0.2082, 0.9591, 0.2082, 0.9591, 0.177, 0.9591, 0.4531, 0.0, 0.4687, 0.125, 0.4375, 0.125, 0.4688, 0.25, 0.4687, 0.375, 0.4375, 0.375, 0.4375, 0.25, 0.4687, 0.5, 0.4688, 0.625, 0.4375, 0.625, 0.4375, 0.5, 0.4688, 0.75, 0.4687, 0.875, 0.4375, 0.875, 0.4375, 0.75, 0.4687, 0.125, 0.4688, 0.25, 0.4375, 0.25, 0.4375, 0.125, 0.4219, 0.0, 0.4375, 0.125, 0.4062, 0.125, 0.4375, 0.25, 0.4375, 0.375, 0.4062, 0.375, 0.4062, 0.25, 0.4375, 0.5, 0.4375, 0.625, 0.4062, 0.625, 0.4062, 0.5, 0.4375, 0.75, 0.4375, 0.875, 0.4062, 0.875, 0.4062, 0.75, 0.4375, 0.125, 0.4375, 0.25, 0.4062, 0.25, 0.4062, 0.125, 0.4375, 0.375, 0.4375, 0.5, 0.4062, 0.5, 0.4062, 0.375, 0.4375, 0.625, 0.4375, 0.75, 0.4062, 0.75, 0.4062, 0.625, 0.7707, 0.9591, 0.802, 0.9591, 0.802, 0.9591, 0.7707, 0.9591, 0.4062, 0.5, 0.4062, 0.625, 0.375, 0.625, 0.375, 0.5, 0.4062, 0.75, 0.4062, 0.875, 0.375, 0.875, 0.375, 0.75, 0.4062, 0.125, 0.4062, 0.25, 0.375, 0.25, 0.375, 0.125, 0.4062, 0.375, 0.4062, 0.5, 0.375, 0.5, 0.375, 0.375, 0.4062, 0.625, 0.4062, 0.75, 0.375, 0.75, 0.375, 0.625, 0.6145, 0.9591, 0.6457, 0.9591, 0.6457, 0.9591, 0.6145, 0.9591, 0.3906, 0.0, 0.4062, 0.125, 0.375, 0.125, 0.4062, 0.25, 0.4062, 0.375, 0.375, 0.375, 0.375, 0.25, 0.375, 0.125, 0.375, 0.25, 0.3438, 0.25, 0.3438, 0.125, 0.375, 0.375, 0.375, 0.5, 0.3437, 0.5, 0.3438, 0.375, 0.375, 0.625, 0.375, 0.75, 0.3438, 0.75, 0.3438, 0.625, 0.2082, 0.9591, 0.2395, 0.9591, 0.2395, 0.9591, 0.2082, 0.9591, 0.3594, 0.0, 0.375, 0.125, 0.3438, 0.125, 0.375, 0.25, 0.375, 0.375, 0.3438, 0.375, 0.3438, 0.25, 0.375, 0.5, 0.375, 0.625, 0.3438, 0.625, 0.3437, 0.5, 0.375, 0.75, 0.375, 0.875, 0.3438, 0.875, 0.3438, 0.75, 0.3438, 0.625, 0.3438, 0.75, 0.3125, 0.75, 0.3125, 0.625, 0.802, 0.9591, 0.8332, 0.9591, 0.8332, 0.9591, 0.802, 0.9591, 0.3281, 0.0, 0.3438, 0.125, 0.3125, 0.125, 0.3438, 0.25, 0.3438, 0.375, 0.3125, 0.375, 0.3125, 0.25, 0.3437, 0.5, 0.3438, 0.625, 0.3125, 0.625, 0.3125, 0.5, 0.3438, 0.75, 0.3438, 0.875, 0.3125, 0.875, 0.3125, 0.75, 0.3438, 0.125, 0.3438, 0.25, 0.3125, 0.25, 0.3125, 0.125, 0.3438, 0.375, 0.3437, 0.5, 0.3125, 0.5, 0.3125, 0.375, 0.2969, 0.0, 0.3125, 0.125, 0.2812, 0.125, 0.3125, 0.25, 0.3125, 0.375, 0.2812, 0.375, 0.2812, 0.25, 0.3125, 0.5, 0.3125, 0.625, 0.2812, 0.625, 0.2812, 0.5, 0.3125, 0.75, 0.3125, 0.875, 0.2812, 0.875, 0.2812, 0.75, 0.3125, 0.125, 0.3125, 0.25, 0.2812, 0.25, 0.2812, 0.125, 0.3125, 0.375, 0.3125, 0.5, 0.2812, 0.5, 0.2812, 0.375, 0.3125, 0.625, 0.3125, 0.75, 0.2812, 0.75, 0.2812, 0.625, 0.6457, 0.9591, 0.677, 0.9591, 0.677, 0.9591, 0.6457, 0.9591, 0.2812, 0.75, 0.2812, 0.875, 0.25, 0.875, 0.25, 0.75, 0.2812, 0.125, 0.2812, 0.25, 0.25, 0.25, 0.25, 0.125, 0.2812, 0.375, 0.2812, 0.5, 0.25, 0.5, 0.25, 0.375, 0.2812, 0.625, 0.2812, 0.75, 0.25, 0.75, 0.25, 0.625, 0.2395, 0.9591, 0.2707, 0.9591, 0.2707, 0.9591, 0.2395, 0.9591, 0.2656, 0.0, 0.2812, 0.125, 0.25, 0.125, 0.2812, 0.25, 0.2812, 0.375, 0.25, 0.375, 0.25, 0.25, 0.2812, 0.5, 0.2812, 0.625, 0.25, 0.625, 0.25, 0.5, 0.25, 0.125, 0.25, 0.25, 0.2188, 0.25, 0.2188, 0.125, 0.25, 0.375, 0.25, 0.5, 0.2187, 0.5, 0.2188, 0.375, 0.25, 0.625, 0.25, 0.75, 0.2188, 0.75, 0.2188, 0.625, 0.8332, 0.9591, 0.8645, 0.9591, 0.8645, 0.9591, 0.8332, 0.9591, 0.2344, 0.0, 0.25, 0.125, 0.2188, 0.125, 0.25, 0.25, 0.25, 0.375, 0.2188, 0.375, 0.2188, 0.25, 0.25, 0.5, 0.25, 0.625, 0.2188, 0.625, 0.2187, 0.5, 0.25, 0.75, 0.25, 0.875, 0.2188, 0.875, 0.2188, 0.75, 0.677, 0.9591, 0.7082, 0.9591, 0.7082, 0.9591, 0.677, 0.9591, 0.2031, 0.0, 0.2188, 0.125, 0.1875, 0.125, 0.2188, 0.25, 0.2188, 0.375, 0.1875, 0.375, 0.1875, 0.25, 0.2187, 0.5, 0.2188, 0.625, 0.1875, 0.625, 0.1875, 0.5, 0.2188, 0.75, 0.2188, 0.875, 0.1875, 0.875, 0.1875, 0.75, 0.2188, 0.125, 0.2188, 0.25, 0.1875, 0.25, 0.1875, 0.125, 0.2188, 0.375, 0.2187, 0.5, 0.1875, 0.5, 0.1875, 0.375, 0.2188, 0.625, 0.2188, 0.75, 0.1875, 0.75, 0.1875, 0.625, 0.1875, 0.25, 0.1875, 0.375, 0.1562, 0.375, 0.1563, 0.25, 0.1875, 0.5, 0.1875, 0.625, 0.1563, 0.625, 0.1562, 0.5, 0.1875, 0.75, 0.1875, 0.875, 0.1563, 0.875, 0.1563, 0.75, 0.1875, 0.125, 0.1875, 0.25, 0.1563, 0.25, 0.1563, 0.125, 0.1875, 0.375, 0.1875, 0.5, 0.1562, 0.5, 0.1562, 0.375, 0.1875, 0.625, 0.1875, 0.75, 0.1563, 0.75, 0.1563, 0.625, 0.2707, 0.9591, 0.302, 0.9591, 0.302, 0.9591, 0.2707, 0.9591, 0.1719, 0.0, 0.1875, 0.125, 0.1563, 0.125, 0.1563, 0.125, 0.1563, 0.25, 0.125, 0.25, 0.125, 0.125, 0.1562, 0.375, 0.1562, 0.5, 0.125, 0.5, 0.125, 0.375, 0.1563, 0.625, 0.1563, 0.75, 0.125, 0.75, 0.125, 0.625, 0.8645, 0.9591, 0.8957, 0.9591, 0.8957, 0.9591, 0.8645, 0.9591, 0.1406, 0.0, 0.1563, 0.125, 0.125, 0.125, 0.1563, 0.25, 0.1562, 0.375, 0.125, 0.375, 0.125, 0.25, 0.1562, 0.5, 0.1563, 0.625, 0.125, 0.625, 0.125, 0.5, 0.1563, 0.75, 0.1563, 0.875, 0.125, 0.875, 0.125, 0.75, 0.125, 0.375, 0.125, 0.5, 0.09375, 0.5, 0.09375, 0.375, 0.125, 0.625, 0.125, 0.75, 0.09375, 0.75, 0.09375, 0.625, 0.7082, 0.9591, 0.7605, 0.9591, 0.7605, 0.9591, 0.7082, 0.9591, 0.1094, 0.0, 0.125, 0.125, 0.09375, 0.125, 0.125, 0.25, 0.125, 0.375, 0.09375, 0.375, 0.09375, 0.25, 0.125, 0.5, 0.125, 0.625, 0.09375, 0.625, 0.09375, 0.5, 0.125, 0.75, 0.125, 0.875, 0.09375, 0.875, 0.09375, 0.75, 0.125, 0.125, 0.125, 0.25, 0.09375, 0.25, 0.09375, 0.125, 0.07813, 0.0, 0.09375, 0.125, 0.0625, 0.125, 0.09375, 0.25, 0.09375, 0.375, 0.0625, 0.375, 0.0625, 0.25, 0.09375, 0.5, 0.09375, 0.625, 0.0625, 0.625, 0.0625, 0.5, 0.09375, 0.75, 0.09375, 0.875, 0.0625, 0.875, 0.0625, 0.75, 0.09375, 0.125, 0.09375, 0.25, 0.0625, 0.25, 0.0625, 0.125, 0.09375, 0.375, 0.09375, 0.5, 0.0625, 0.5, 0.0625, 0.375, 0.09375, 0.625, 0.09375, 0.75, 0.0625, 0.75, 0.0625, 0.625, 0.302, 0.9591, 0.3332, 0.9591, 0.3332, 0.9591, 0.302, 0.9591, 0.0625, 0.5, 0.0625, 0.625, 0.03125, 0.625, 0.03125, 0.5, 0.0625, 0.75, 0.0625, 0.875, 0.03125, 0.875, 0.03125, 0.75, 0.0625, 0.125, 0.0625, 0.25, 0.03125, 0.25, 0.03125, 0.125, 0.0625, 0.375, 0.0625, 0.5, 0.03125, 0.5, 0.03125, 0.375, 0.0625, 0.625, 0.0625, 0.75, 0.03125, 0.75, 0.03125, 0.625, 0.8957, 0.9591, 0.927, 0.9591, 0.927, 0.9591, 0.8957, 0.9591, 0.04688, 0.0, 0.0625, 0.125, 0.03125, 0.125, 0.0625, 0.25, 0.0625, 0.375, 0.03125, 0.375, 0.03125, 0.25, 0.03125, 0.125, 0.03125, 0.25, 2.98e-08, 0.25, 2.98e-08, 0.125, 0.03125, 0.375, 0.03125, 0.5, 0.0, 0.5, 0.0, 0.375, 0.03125, 0.625, 0.03125, 0.75, 2.98e-08, 0.75, 0.0, 0.625, 0.3332, 0.9591, 0.3645, 0.9591, 0.3645, 0.9591, 0.3332, 0.9591, 0.01563, 0.0, 0.03125, 0.125, 2.98e-08, 0.125, 0.03125, 0.25, 0.03125, 0.375, 0.0, 0.375, 2.98e-08, 0.25, 0.03125, 0.5, 0.03125, 0.625, 0.0, 0.625, 0.0, 0.5, 0.03125, 0.75, 0.03125, 0.875, 2.98e-08, 0.875, 2.98e-08, 0.75, 1.0, 0.625, 1.0, 0.75, 0.9688, 0.75, 0.9688, 0.625, 0.927, 0.9591, 0.9582, 0.9591, 0.9582, 0.9591, 0.927, 0.9591, 0.9844, 0.0, 1.0, 0.125, 0.9688, 0.125, 1.0, 0.25, 1.0, 0.375, 0.9687, 0.375, 0.9688, 0.25, 1.0, 0.5, 1.0, 0.625, 0.9688, 0.625, 0.9687, 0.5, 1.0, 0.75, 1.0, 0.875, 0.9688, 0.875, 0.9688, 0.75, 1.0, 0.125, 1.0, 0.25, 0.9688, 0.25, 0.9688, 0.125, 1.0, 0.375, 1.0, 0.5, 0.9687, 0.5, 0.9687, 0.375, 0.9531, 0.0, 0.9688, 0.125, 0.9375, 0.125, 0.9688, 0.25, 0.9687, 0.375, 0.9375, 0.375, 0.9375, 0.25, 0.9687, 0.5, 0.9688, 0.625, 0.9375, 0.625, 0.9375, 0.5, 0.9688, 0.75, 0.9688, 0.875, 0.9375, 0.875, 0.9375, 0.75, 0.9688, 0.125, 0.9688, 0.25, 0.9375, 0.25, 0.9375, 0.125, 0.9687, 0.375, 0.9687, 0.5, 0.9375, 0.5, 0.9375, 0.375, 0.9688, 0.625, 0.9688, 0.75, 0.9375, 0.75, 0.9375, 0.625, 0.3645, 0.9591, 0.3957, 0.9591, 0.3957, 0.9591, 0.3645, 0.9591, 0.9375, 0.75, 0.9375, 0.875, 0.9062, 0.875, 0.9062, 0.75, 0.9375, 0.125, 0.9375, 0.25, 0.9062, 0.25, 0.9062, 0.125, 0.9375, 0.375, 0.9375, 0.5, 0.9062, 0.5, 0.9062, 0.375, 0.9375, 0.625, 0.9375, 0.75, 0.9062, 0.75, 0.9062, 0.625, 0.9582, 0.9591, 0.9895, 0.9591, 0.9895, 0.9591, 0.9582, 0.9591, 0.9219, 0.0, 0.9375, 0.125, 0.9062, 0.125, 0.9375, 0.25, 0.9375, 0.375, 0.9062, 0.375, 0.9062, 0.25, 0.9375, 0.5, 0.9375, 0.625, 0.9062, 0.625, 0.9062, 0.5, 0.9062, 0.125, 0.9062, 0.25, 0.875, 0.25, 0.875, 0.125, 0.9062, 0.375, 0.9062, 0.5, 0.875, 0.5, 0.875, 0.375, 0.9062, 0.625, 0.9062, 0.75, 0.875, 0.75, 0.875, 0.625, 0.3957, 0.9591, 0.427, 0.9591, 0.427, 0.9591, 0.3957, 0.9591, 0.8906, 0.0, 0.9062, 0.125, 0.875, 0.125, 0.9062, 0.25, 0.9062, 0.375, 0.875, 0.375, 0.875, 0.25, 0.9062, 0.5, 0.9062, 0.625, 0.875, 0.625, 0.875, 0.5, 0.9062, 0.75, 0.9062, 0.875, 0.875, 0.875, 0.875, 0.75, 0.01051, 0.9591, 0.02074, 0.9591, 0.02074, 0.9591, 0.01051, 0.9591, 0.8594, 0.0, 0.875, 0.125, 0.8438, 0.125, 0.875, 0.25, 0.875, 0.375, 0.8438, 0.375, 0.8438, 0.25, 0.875, 0.5, 0.875, 0.625, 0.8438, 0.625, 0.8437, 0.5, 0.875, 0.75, 0.875, 0.875, 0.8438, 0.875, 0.8438, 0.75, 0.875, 0.125, 0.875, 0.25, 0.8438, 0.25, 0.8438, 0.125, 0.875, 0.375, 0.875, 0.5, 0.8437, 0.5, 0.8438, 0.375, 0.875, 0.625, 0.875, 0.75, 0.8438, 0.75, 0.8438, 0.625, 0.8438, 0.25, 0.8438, 0.375, 0.8125, 0.375, 0.8125, 0.25, 0.8437, 0.5, 0.8438, 0.625, 0.8125, 0.625, 0.8125, 0.5, 0.8438, 0.75, 0.8438, 0.875, 0.8125, 0.875, 0.8125, 0.75, 0.8438, 0.125, 0.8438, 0.25, 0.8125, 0.25, 0.8125, 0.125, 0.8438, 0.375, 0.8437, 0.5, 0.8125, 0.5, 0.8125, 0.375, 0.8438, 0.625, 0.8438, 0.75, 0.8125, 0.75, 0.8125, 0.625, 0.427, 0.9591, 0.4582, 0.9591, 0.4582, 0.9591, 0.427, 0.9591, 0.8281, 0.0, 0.8438, 0.125, 0.8125, 0.125, 0.8125, 0.125, 0.8125, 0.25, 0.7812, 0.25, 0.7812, 0.125, 0.8125, 0.375, 0.8125, 0.5, 0.7812, 0.5, 0.7812, 0.375, 0.8125, 0.625, 0.8125, 0.75, 0.7812, 0.75, 0.7812, 0.625, 0.552, 0.9591, 0.5832, 0.9591, 0.5832, 0.9591, 0.552, 0.9591, 0.7969, 0.0, 0.8125, 0.125, 0.7812, 0.125, 0.8125, 0.25, 0.8125, 0.375, 0.7812, 0.375, 0.7812, 0.25, 0.8125, 0.5, 0.8125, 0.625, 0.7812, 0.625, 0.7812, 0.5, 0.8125, 0.75, 0.8125, 0.875, 0.7812, 0.875, 0.7812, 0.75, 0.7812, 0.375, 0.7812, 0.5, 0.75, 0.5, 0.75, 0.375, 0.7812, 0.625, 0.7812, 0.75, 0.75, 0.75, 0.75, 0.625, 0.02074, 0.9591, 0.05199, 0.9591, 0.05199, 0.9591, 0.02074, 0.9591, 0.7656, 0.0, 0.7812, 0.125, 0.75, 0.125, 0.7812, 0.25, 0.7812, 0.375, 0.75, 0.375, 0.75, 0.25, 0.7812, 0.5, 0.7812, 0.625, 0.75, 0.625, 0.75, 0.5, 0.7812, 0.75, 0.7812, 0.875, 0.75, 0.875, 0.75, 0.75, 0.7812, 0.125, 0.7812, 0.25, 0.75, 0.25, 0.75, 0.125, 0.7605, 0.9591, 0.7082, 0.9591, 0.7188, 0.875, 0.75, 0.875, 0.7082, 0.9591, 0.677, 0.9591, 0.6875, 0.875, 0.7188, 0.875, 0.677, 0.9591, 0.6457, 0.9591, 0.6562, 0.875, 0.6875, 0.875, 0.6457, 0.9591, 0.6145, 0.9591, 0.625, 0.875, 0.6562, 0.875, 0.6145, 0.9591, 0.5832, 0.9591, 0.5937, 0.875, 0.625, 0.875, 0.5832, 0.9591, 0.552, 0.9591, 0.5625, 0.875, 0.5937, 0.875, 0.552, 0.9591, 0.5207, 0.9591, 0.5312, 0.875, 0.5625, 0.875, 0.5207, 0.9591, 0.4895, 0.9591, 0.5, 0.875, 0.5312, 0.875, 0.4895, 0.9591, 0.4582, 0.9591, 0.4687, 0.875, 0.5, 0.875, 0.4582, 0.9591, 0.427, 0.9591, 0.4375, 0.875, 0.4687, 0.875, 0.427, 0.9591, 0.3957, 0.9591, 0.4062, 0.875, 0.4375, 0.875, 0.3957, 0.9591, 0.3645, 0.9591, 0.375, 0.875, 0.4062, 0.875, 0.3645, 0.9591, 0.3332, 0.9591, 0.3438, 0.875, 0.375, 0.875, 0.3332, 0.9591, 0.302, 0.9591, 0.3125, 0.875, 0.3438, 0.875, 0.302, 0.9591, 0.2707, 0.9591, 0.2812, 0.875, 0.3125, 0.875, 0.2707, 0.9591, 0.2395, 0.9591, 0.25, 0.875, 0.2812, 0.875, 0.2395, 0.9591, 0.2082, 0.9591, 0.2188, 0.875, 0.25, 0.875, 0.2082, 0.9591, 0.177, 0.9591, 0.1875, 0.875, 0.2188, 0.875, 0.177, 0.9591, 0.1457, 0.9591, 0.1563, 0.875, 0.1875, 0.875, 0.1457, 0.9591, 0.1145, 0.9591, 0.125, 0.875, 0.1563, 0.875, 0.1145, 0.9591, 0.08324, 0.9591, 0.09375, 0.875, 0.125, 0.875, 0.08324, 0.9591, 0.05199, 0.9591, 0.0625, 0.875, 0.09375, 0.875, 0.05199, 0.9591, 0.02074, 0.9591, 0.03125, 0.875, 0.0625, 0.875, 0.02074, 0.9591, 0.01051, 0.9591, 2.98e-08, 0.875, 0.03125, 0.875, 0.9895, 0.9591, 0.9582, 0.9591, 0.9688, 0.875, 1.0, 0.875, 0.9582, 0.9591, 0.927, 0.9591, 0.9375, 0.875, 0.9688, 0.875, 0.927, 0.9591, 0.8957, 0.9591, 0.9062, 0.875, 0.9375, 0.875, 0.8957, 0.9591, 0.8645, 0.9591, 0.875, 0.875, 0.9062, 0.875, 0.8645, 0.9591, 0.8332, 0.9591, 0.8438, 0.875, 0.875, 0.875, 0.8332, 0.9591, 0.802, 0.9591, 0.8125, 0.875, 0.8438, 0.875, 0.802, 0.9591, 0.7707, 0.9591, 0.7812, 0.875, 0.8125, 0.875, 0.7707, 0.9591, 0.7605, 0.9591, 0.75, 0.875, 0.7812, 0.875, 0.4582, 0.9591, 0.4895, 0.9591, 0.4895, 0.9591, 0.4582, 0.9591, 0.3645, 0.9591, 0.3957, 0.9591, 0.3957, 0.9591, 0.3645, 0.9591, 0.927, 0.9591, 0.9582, 0.9591, 0.9582, 0.9591, 0.927, 0.9591, 0.1457, 0.9591, 0.177, 0.9591, 0.177, 0.9591, 0.1457, 0.9591, 0.3645, 0.9591, 0.3957, 0.9591, 0.3957, 0.9591, 0.3645, 0.9591, 0.7707, 0.9591, 0.802, 0.9591, 0.802, 0.9591, 0.7707, 0.9591, 0.5832, 0.9591, 0.6145, 0.9591, 0.6145, 0.9591, 0.5832, 0.9591, 0.9582, 0.9591, 0.9895, 0.9591, 0.9895, 0.9591, 0.9582, 0.9591, 0.3957, 0.9591, 0.427, 0.9591, 0.427, 0.9591, 0.3957, 0.9591, 0.177, 0.9591, 0.2082, 0.9591, 0.2082, 0.9591, 0.177, 0.9591, 0.6145, 0.9591, 0.6457, 0.9591, 0.6457, 0.9591, 0.6145, 0.9591, 0.7605, 0.9591, 0.7707, 0.9591, 0.7707, 0.9591, 0.7605, 0.9591, 0.01051, 0.9591, 0.02074, 0.9591, 0.02074, 0.9591, 0.01051, 0.9591, 0.802, 0.9591, 0.8332, 0.9591, 0.8332, 0.9591, 0.802, 0.9591, 0.2082, 0.9591, 0.2395, 0.9591, 0.2395, 0.9591, 0.2082, 0.9591, 0.427, 0.9591, 0.4582, 0.9591, 0.4582, 0.9591, 0.427, 0.9591, 0.6457, 0.9591, 0.677, 0.9591, 0.677, 0.9591, 0.6457, 0.9591, 0.02074, 0.9591, 0.05199, 0.9591, 0.05199, 0.9591, 0.02074, 0.9591, 0.2395, 0.9591, 0.2707, 0.9591, 0.2707, 0.9591, 0.2395, 0.9591, 0.4582, 0.9591, 0.4895, 0.9591, 0.4895, 0.9591, 0.4582, 0.9591, 0.8332, 0.9591, 0.8645, 0.9591, 0.8645, 0.9591, 0.8332, 0.9591, 0.677, 0.9591, 0.7082, 0.9591, 0.7082, 0.9591, 0.677, 0.9591, 0.05199, 0.9591, 0.08324, 0.9591, 0.08324, 0.9591, 0.05199, 0.9591, 0.2707, 0.9591, 0.302, 0.9591, 0.302, 0.9591, 0.2707, 0.9591, 0.4895, 0.9591, 0.5207, 0.9591, 0.5207, 0.9591, 0.4895, 0.9591, 0.8645, 0.9591, 0.8957, 0.9591, 0.8957, 0.9591, 0.8645, 0.9591, 0.7082, 0.9591, 0.7605, 0.9591, 0.7605, 0.9591, 0.7082, 0.9591, 0.08324, 0.9591, 0.1145, 0.9591, 0.1145, 0.9591, 0.08324, 0.9591, 0.302, 0.9591, 0.3332, 0.9591, 0.3332, 0.9591, 0.302, 0.9591, 0.5207, 0.9591, 0.552, 0.9591, 0.552, 0.9591, 0.5207, 0.9591, 0.8957, 0.9591, 0.927, 0.9591, 0.927, 0.9591, 0.8957, 0.9591, 0.1145, 0.9591, 0.1457, 0.9591, 0.1457, 0.9591, 0.1145, 0.9591, 0.3332, 0.9591, 0.3645, 0.9591, 0.3645, 0.9591, 0.3332, 0.9591, 0.7082, 0.9591, 0.7605, 0.9591, 0.7707, 0.9591, 0.802, 0.9591, 0.8332, 0.9591, 0.8645, 0.9591, 0.8957, 0.9591, 0.927, 0.9591, 0.9582, 0.9591, 0.01051, 0.9591, 0.02074, 0.9591, 0.05199, 0.9591, 0.08324, 0.9591, 0.1145, 0.9591, 0.1457, 0.9591, 0.177, 0.9591, 0.2082, 0.9591, 0.2395, 0.9591, 0.2707, 0.9591, 0.302, 0.9591, 0.3332, 0.9591, 0.3645, 0.9591, 0.3957, 0.9591, 0.427, 0.9591, 0.4582, 0.9591, 0.4895, 0.9591, 0.5207, 0.9591, 0.552, 0.9591, 0.5832, 0.9591, 0.6145, 0.9591, 0.6457, 0.9591, 0.677, 0.9591, 0.9582, 0.9591, 0.9895, 0.9591, 0.9895, 0.9591, 0.9582, 0.9591, 0.3957, 0.9591, 0.427, 0.9591, 0.427, 0.9591, 0.3957, 0.9591, 0.01051, 0.9591, 0.02074, 0.9591, 0.02074, 0.9591, 0.01051, 0.9591, 0.427, 0.9591, 0.4582, 0.9591, 0.4582, 0.9591, 0.427, 0.9591, 0.02074, 0.9591, 0.05199, 0.9591, 0.05199, 0.9591, 0.02074, 0.9591, 0.4582, 0.9591, 0.4895, 0.9591, 0.4895, 0.9591, 0.4582, 0.9591, 0.05199, 0.9591, 0.08324, 0.9591, 0.08324, 0.9591, 0.05199, 0.9591, 0.4895, 0.9591, 0.5207, 0.9591, 0.5207, 0.9591, 0.4895, 0.9591, 0.08324, 0.9591, 0.1145, 0.9591, 0.1145, 0.9591, 0.08324, 0.9591, 0.5207, 0.9591, 0.552, 0.9591, 0.552, 0.9591, 0.5207, 0.9591, 0.1145, 0.9591, 0.1457, 0.9591, 0.1457, 0.9591, 0.1145, 0.9591, 0.552, 0.9591, 0.5832, 0.9591, 0.5832, 0.9591, 0.552, 0.9591, 0.1457, 0.9591, 0.177, 0.9591, 0.177, 0.9591, 0.1457, 0.9591, 0.7605, 0.9591, 0.7707, 0.9591, 0.7707, 0.9591, 0.7605, 0.9591, 0.5832, 0.9591, 0.6145, 0.9591, 0.6145, 0.9591, 0.5832, 0.9591, 0.177, 0.9591, 0.2082, 0.9591, 0.2082, 0.9591, 0.177, 0.9591, 0.7707, 0.9591, 0.802, 0.9591, 0.802, 0.9591, 0.7707, 0.9591, 0.6145, 0.9591, 0.6457, 0.9591, 0.6457, 0.9591, 0.6145, 0.9591, 0.2082, 0.9591, 0.2395, 0.9591, 0.2395, 0.9591, 0.2082, 0.9591, 0.802, 0.9591, 0.8332, 0.9591, 0.8332, 0.9591, 0.802, 0.9591, 0.6457, 0.9591, 0.677, 0.9591, 0.677, 0.9591, 0.6457, 0.9591, 0.2395, 0.9591, 0.2707, 0.9591, 0.2707, 0.9591, 0.2395, 0.9591, 0.8332, 0.9591, 0.8645, 0.9591, 0.8645, 0.9591, 0.8332, 0.9591, 0.677, 0.9591, 0.7082, 0.9591, 0.7082, 0.9591, 0.677, 0.9591, 0.2707, 0.9591, 0.302, 0.9591, 0.302, 0.9591, 0.2707, 0.9591, 0.8645, 0.9591, 0.8957, 0.9591, 0.8957, 0.9591, 0.8645, 0.9591, 0.7082, 0.9591, 0.7605, 0.9591, 0.7605, 0.9591, 0.7082, 0.9591, 0.302, 0.9591, 0.3332, 0.9591, 0.3332, 0.9591, 0.302, 0.9591, 0.8957, 0.9591, 0.927, 0.9591, 0.927, 0.9591, 0.8957, 0.9591, 0.3332, 0.9591, 0.3645, 0.9591, 0.3645, 0.9591, 0.3332, 0.9591, 0.927, 0.9591, 0.9582, 0.9591, 0.9582, 0.9591, 0.927, 0.9591, 0.927, 0.9591, 0.9582, 0.9591, 0.9582, 0.9591, 0.927, 0.9591, 0.927, 0.9591, 0.9582, 0.9591, 0.9582, 0.9591, 0.927, 0.9591, 0.927, 0.9591, 0.9582, 0.9591, 0.9582, 0.9591, 0.927, 0.9591, 0.927, 0.9591, 0.9582, 0.9591, 0.9582, 0.9591, 0.927, 0.9591, 0.927, 0.9591, 0.9582, 0.9591, 0.9582, 0.9591, 0.927, 0.9591, 0.927, 0.9591, 0.9582, 0.9591, 0.9582, 0.9591, 0.927, 0.9591, 0.927, 0.9591, 0.9582, 0.9591, 0.9582, 0.9591, 0.927, 0.9591, 0.927, 0.9591, 0.9582, 0.9591, 0.9582, 0.9591, 0.927, 0.9591, 0.927, 0.9591, 0.9582, 0.9591, 0.9582, 0.9591, 0.927, 0.9591, 0.3332, 0.9591, 0.3645, 0.9591, 0.3645, 0.9591, 0.3332, 0.9591, 0.3332, 0.9591, 0.3645, 0.9591, 0.3645, 0.9591, 0.3332, 0.9591, 0.3332, 0.9591, 0.3645, 0.9591, 0.3645, 0.9591, 0.3332, 0.9591, 0.3332, 0.9591, 0.3645, 0.9591, 0.3645, 0.9591, 0.3332, 0.9591, 0.3332, 0.9591, 0.3645, 0.9591, 0.3645, 0.9591, 0.3332, 0.9591, 0.3332, 0.9591, 0.3645, 0.9591, 0.3645, 0.9591, 0.3332, 0.9591, 0.3332, 0.9591, 0.3645, 0.9591, 0.3645, 0.9591, 0.3332, 0.9591, 0.3332, 0.9591, 0.3645, 0.9591, 0.3645, 0.9591, 0.3332, 0.9591, 0.3332, 0.9591, 0.3645, 0.9591, 0.3645, 0.9591, 0.3332, 0.9591, 0.8957, 0.9591, 0.927, 0.9591, 0.927, 0.9591, 0.8957, 0.9591, 0.8957, 0.9591, 0.927, 0.9591, 0.927, 0.9591, 0.8957, 0.9591, 0.8957, 0.9591, 0.927, 0.9591, 0.927, 0.9591, 0.8957, 0.9591, 0.8957, 0.9591, 0.927, 0.9591, 0.927, 0.9591, 0.8957, 0.9591, 0.8957, 0.9591, 0.927, 0.9591, 0.927, 0.9591, 0.8957, 0.9591, 0.8957, 0.9591, 0.927, 0.9591, 0.927, 0.9591, 0.8957, 0.9591, 0.8957, 0.9591, 0.927, 0.9591, 0.927, 0.9591, 0.8957, 0.9591, 0.8957, 0.9591, 0.927, 0.9591, 0.927, 0.9591, 0.8957, 0.9591, 0.8957, 0.9591, 0.927, 0.9591, 0.927, 0.9591, 0.8957, 0.9591, 0.302, 0.9591, 0.3332, 0.9591, 0.3332, 0.9591, 0.302, 0.9591, 0.302, 0.9591, 0.3332, 0.9591, 0.3332, 0.9591, 0.302, 0.9591, 0.302, 0.9591, 0.3332, 0.9591, 0.3332, 0.9591, 0.302, 0.9591, 0.302, 0.9591, 0.3332, 0.9591, 0.3332, 0.9591, 0.302, 0.9591, 0.302, 0.9591, 0.3332, 0.9591, 0.3332, 0.9591, 0.302, 0.9591, 0.302, 0.9591, 0.3332, 0.9591, 0.3332, 0.9591, 0.302, 0.9591, 0.302, 0.9591, 0.3332, 0.9591, 0.3332, 0.9591, 0.302, 0.9591, 0.302, 0.9591, 0.3332, 0.9591, 0.3332, 0.9591, 0.302, 0.9591, 0.302, 0.9591, 0.3332, 0.9591, 0.3332, 0.9591, 0.302, 0.9591, 0.7082, 0.9591, 0.7605, 0.9591, 0.7605, 0.9591, 0.7082, 0.9591, 0.7082, 0.9591, 0.7605, 0.9591, 0.7605, 0.9591, 0.7082, 0.9591, 0.7082, 0.9591, 0.7605, 0.9591, 0.7605, 0.9591, 0.7082, 0.9591, 0.7082, 0.9591, 0.7605, 0.9591, 0.7605, 0.9591, 0.7082, 0.9591, 0.7082, 0.9591, 0.7605, 0.9591, 0.7605, 0.9591, 0.7082, 0.9591, 0.7082, 0.9591, 0.7605, 0.9591, 0.7605, 0.9591, 0.7082, 0.9591, 0.7082, 0.9591, 0.7605, 0.9591, 0.7605, 0.9591, 0.7082, 0.9591, 0.7082, 0.9591, 0.7605, 0.9591, 0.7605, 0.9591, 0.7082, 0.9591, 0.7082, 0.9591, 0.7605, 0.9591, 0.7605, 0.9591, 0.7082, 0.9591, 0.8645, 0.9591, 0.8957, 0.9591, 0.8957, 0.9591, 0.8645, 0.9591, 0.8645, 0.9591, 0.8957, 0.9591, 0.8957, 0.9591, 0.8645, 0.9591, 0.8645, 0.9591, 0.8957, 0.9591, 0.8957, 0.9591, 0.8645, 0.9591, 0.8645, 0.9591, 0.8957, 0.9591, 0.8957, 0.9591, 0.8645, 0.9591, 0.8645, 0.9591, 0.8957, 0.9591, 0.8957, 0.9591, 0.8645, 0.9591, 0.8645, 0.9591, 0.8957, 0.9591, 0.8957, 0.9591, 0.8645, 0.9591, 0.8645, 0.9591, 0.8957, 0.9591, 0.8957, 0.9591, 0.8645, 0.9591, 0.8645, 0.9591, 0.8957, 0.9591, 0.8957, 0.9591, 0.8645, 0.9591, 0.8645, 0.9591, 0.8957, 0.9591, 0.8957, 0.9591, 0.8645, 0.9591, 0.2707, 0.9591, 0.302, 0.9591, 0.302, 0.9591, 0.2707, 0.9591, 0.2707, 0.9591, 0.302, 0.9591, 0.302, 0.9591, 0.2707, 0.9591, 0.2707, 0.9591, 0.302, 0.9591, 0.302, 0.9591, 0.2707, 0.9591, 0.2707, 0.9591, 0.302, 0.9591, 0.302, 0.9591, 0.2707, 0.9591, 0.2707, 0.9591, 0.302, 0.9591, 0.302, 0.9591, 0.2707, 0.9591, 0.2707, 0.9591, 0.302, 0.9591, 0.302, 0.9591, 0.2707, 0.9591, 0.2707, 0.9591, 0.302, 0.9591, 0.302, 0.9591, 0.2707, 0.9591, 0.2707, 0.9591, 0.302, 0.9591, 0.302, 0.9591, 0.2707, 0.9591, 0.2707, 0.9591, 0.302, 0.9591, 0.302, 0.9591, 0.2707, 0.9591, 0.677, 0.9591, 0.7082, 0.9591, 0.7082, 0.9591, 0.677, 0.9591, 0.677, 0.9591, 0.7082, 0.9591, 0.7082, 0.9591, 0.677, 0.9591, 0.677, 0.9591, 0.7082, 0.9591, 0.7082, 0.9591, 0.677, 0.9591, 0.677, 0.9591, 0.7082, 0.9591, 0.7082, 0.9591, 0.677, 0.9591, 0.677, 0.9591, 0.7082, 0.9591, 0.7082, 0.9591, 0.677, 0.9591, 0.677, 0.9591, 0.7082, 0.9591, 0.7082, 0.9591, 0.677, 0.9591, 0.677, 0.9591, 0.7082, 0.9591, 0.7082, 0.9591, 0.677, 0.9591, 0.677, 0.9591, 0.7082, 0.9591, 0.7082, 0.9591, 0.677, 0.9591, 0.677, 0.9591, 0.7082, 0.9591, 0.7082, 0.9591, 0.677, 0.9591, 0.8332, 0.9591, 0.8645, 0.9591, 0.8645, 0.9591, 0.8332, 0.9591, 0.8332, 0.9591, 0.8645, 0.9591, 0.8645, 0.9591, 0.8332, 0.9591, 0.8332, 0.9591, 0.8645, 0.9591, 0.8645, 0.9591, 0.8332, 0.9591, 0.8332, 0.9591, 0.8645, 0.9591, 0.8645, 0.9591, 0.8332, 0.9591, 0.8332, 0.9591, 0.8645, 0.9591, 0.8645, 0.9591, 0.8332, 0.9591, 0.8332, 0.9591, 0.8645, 0.9591, 0.8645, 0.9591, 0.8332, 0.9591, 0.8332, 0.9591, 0.8645, 0.9591, 0.8645, 0.9591, 0.8332, 0.9591, 0.8332, 0.9591, 0.8645, 0.9591, 0.8645, 0.9591, 0.8332, 0.9591, 0.8332, 0.9591, 0.8645, 0.9591, 0.8645, 0.9591, 0.8332, 0.9591, 0.2395, 0.9591, 0.2707, 0.9591, 0.2707, 0.9591, 0.2395, 0.9591, 0.2395, 0.9591, 0.2707, 0.9591, 0.2707, 0.9591, 0.2395, 0.9591, 0.2395, 0.9591, 0.2707, 0.9591, 0.2707, 0.9591, 0.2395, 0.9591, 0.2395, 0.9591, 0.2707, 0.9591, 0.2707, 0.9591, 0.2395, 0.9591, 0.2395, 0.9591, 0.2707, 0.9591, 0.2707, 0.9591, 0.2395, 0.9591, 0.2395, 0.9591, 0.2707, 0.9591, 0.2707, 0.9591, 0.2395, 0.9591, 0.2395, 0.9591, 0.2707, 0.9591, 0.2707, 0.9591, 0.2395, 0.9591, 0.2395, 0.9591, 0.2707, 0.9591, 0.2707, 0.9591, 0.2395, 0.9591, 0.2395, 0.9591, 0.2707, 0.9591, 0.2707, 0.9591, 0.2395, 0.9591, 0.6457, 0.9591, 0.677, 0.9591, 0.677, 0.9591, 0.6457, 0.9591, 0.6457, 0.9591, 0.677, 0.9591, 0.677, 0.9591, 0.6457, 0.9591, 0.6457, 0.9591, 0.677, 0.9591, 0.677, 0.9591, 0.6457, 0.9591, 0.6457, 0.9591, 0.677, 0.9591, 0.677, 0.9591, 0.6457, 0.9591, 0.6457, 0.9591, 0.677, 0.9591, 0.677, 0.9591, 0.6457, 0.9591, 0.6457, 0.9591, 0.677, 0.9591, 0.677, 0.9591, 0.6457, 0.9591, 0.6457, 0.9591, 0.677, 0.9591, 0.677, 0.9591, 0.6457, 0.9591, 0.6457, 0.9591, 0.677, 0.9591, 0.677, 0.9591, 0.6457, 0.9591, 0.6457, 0.9591, 0.677, 0.9591, 0.677, 0.9591, 0.6457, 0.9591, 0.802, 0.9591, 0.8332, 0.9591, 0.8332, 0.9591, 0.802, 0.9591, 0.802, 0.9591, 0.8332, 0.9591, 0.8332, 0.9591, 0.802, 0.9591, 0.802, 0.9591, 0.8332, 0.9591, 0.8332, 0.9591, 0.802, 0.9591, 0.802, 0.9591, 0.8332, 0.9591, 0.8332, 0.9591, 0.802, 0.9591, 0.802, 0.9591, 0.8332, 0.9591, 0.8332, 0.9591, 0.802, 0.9591, 0.802, 0.9591, 0.8332, 0.9591, 0.8332, 0.9591, 0.802, 0.9591, 0.802, 0.9591, 0.8332, 0.9591, 0.8332, 0.9591, 0.802, 0.9591, 0.802, 0.9591, 0.8332, 0.9591, 0.8332, 0.9591, 0.802, 0.9591, 0.802, 0.9591, 0.8332, 0.9591, 0.8332, 0.9591, 0.802, 0.9591, 0.2082, 0.9591, 0.2395, 0.9591, 0.2395, 0.9591, 0.2082, 0.9591, 0.2082, 0.9591, 0.2395, 0.9591, 0.2395, 0.9591, 0.2082, 0.9591, 0.2082, 0.9591, 0.2395, 0.9591, 0.2395, 0.9591, 0.2082, 0.9591, 0.2082, 0.9591, 0.2395, 0.9591, 0.2395, 0.9591, 0.2082, 0.9591, 0.2082, 0.9591, 0.2395, 0.9591, 0.2395, 0.9591, 0.2082, 0.9591, 0.2082, 0.9591, 0.2395, 0.9591, 0.2395, 0.9591, 0.2082, 0.9591, 0.2082, 0.9591, 0.2395, 0.9591, 0.2395, 0.9591, 0.2082, 0.9591, 0.2082, 0.9591, 0.2395, 0.9591, 0.2395, 0.9591, 0.2082, 0.9591, 0.2082, 0.9591, 0.2395, 0.9591, 0.2395, 0.9591, 0.2082, 0.9591, 0.6145, 0.9591, 0.6457, 0.9591, 0.6457, 0.9591, 0.6145, 0.9591, 0.6145, 0.9591, 0.6457, 0.9591, 0.6457, 0.9591, 0.6145, 0.9591, 0.6145, 0.9591, 0.6457, 0.9591, 0.6457, 0.9591, 0.6145, 0.9591, 0.6145, 0.9591, 0.6457, 0.9591, 0.6457, 0.9591, 0.6145, 0.9591, 0.6145, 0.9591, 0.6457, 0.9591, 0.6457, 0.9591, 0.6145, 0.9591, 0.6145, 0.9591, 0.6457, 0.9591, 0.6457, 0.9591, 0.6145, 0.9591, 0.6145, 0.9591, 0.6457, 0.9591, 0.6457, 0.9591, 0.6145, 0.9591, 0.6145, 0.9591, 0.6457, 0.9591, 0.6457, 0.9591, 0.6145, 0.9591, 0.6145, 0.9591, 0.6457, 0.9591, 0.6457, 0.9591, 0.6145, 0.9591, 0.7707, 0.9591, 0.802, 0.9591, 0.802, 0.9591, 0.7707, 0.9591, 0.7707, 0.9591, 0.802, 0.9591, 0.802, 0.9591, 0.7707, 0.9591, 0.7707, 0.9591, 0.802, 0.9591, 0.802, 0.9591, 0.7707, 0.9591, 0.7707, 0.9591, 0.802, 0.9591, 0.802, 0.9591, 0.7707, 0.9591, 0.7707, 0.9591, 0.802, 0.9591, 0.802, 0.9591, 0.7707, 0.9591, 0.7707, 0.9591, 0.802, 0.9591, 0.802, 0.9591, 0.7707, 0.9591, 0.7707, 0.9591, 0.802, 0.9591, 0.802, 0.9591, 0.7707, 0.9591, 0.7707, 0.9591, 0.802, 0.9591, 0.802, 0.9591, 0.7707, 0.9591, 0.7707, 0.9591, 0.802, 0.9591, 0.802, 0.9591, 0.7707, 0.9591, 0.177, 0.9591, 0.2082, 0.9591, 0.2082, 0.9591, 0.177, 0.9591, 0.177, 0.9591, 0.2082, 0.9591, 0.2082, 0.9591, 0.177, 0.9591, 0.177, 0.9591, 0.2082, 0.9591, 0.2082, 0.9591, 0.177, 0.9591, 0.177, 0.9591, 0.2082, 0.9591, 0.2082, 0.9591, 0.177, 0.9591, 0.177, 0.9591, 0.2082, 0.9591, 0.2082, 0.9591, 0.177, 0.9591, 0.177, 0.9591, 0.2082, 0.9591, 0.2082, 0.9591, 0.177, 0.9591, 0.177, 0.9591, 0.2082, 0.9591, 0.2082, 0.9591, 0.177, 0.9591, 0.177, 0.9591, 0.2082, 0.9591, 0.2082, 0.9591, 0.177, 0.9591, 0.177, 0.9591, 0.2082, 0.9591, 0.2082, 0.9591, 0.177, 0.9591, 0.5832, 0.9591, 0.6145, 0.9591, 0.6145, 0.9591, 0.5832, 0.9591, 0.5832, 0.9591, 0.6145, 0.9591, 0.6145, 0.9591, 0.5832, 0.9591, 0.5832, 0.9591, 0.6145, 0.9591, 0.6145, 0.9591, 0.5832, 0.9591, 0.5832, 0.9591, 0.6145, 0.9591, 0.6145, 0.9591, 0.5832, 0.9591, 0.5832, 0.9591, 0.6145, 0.9591, 0.6145, 0.9591, 0.5832, 0.9591, 0.5832, 0.9591, 0.6145, 0.9591, 0.6145, 0.9591, 0.5832, 0.9591, 0.5832, 0.9591, 0.6145, 0.9591, 0.6145, 0.9591, 0.5832, 0.9591, 0.5832, 0.9591, 0.6145, 0.9591, 0.6145, 0.9591, 0.5832, 0.9591, 0.5832, 0.9591, 0.6145, 0.9591, 0.6145, 0.9591, 0.5832, 0.9591, 0.7605, 0.9591, 0.7707, 0.9591, 0.7707, 0.9591, 0.7605, 0.9591, 0.7605, 0.9591, 0.7707, 0.9591, 0.7707, 0.9591, 0.7605, 0.9591, 0.7605, 0.9591, 0.7707, 0.9591, 0.7707, 0.9591, 0.7605, 0.9591, 0.7605, 0.9591, 0.7707, 0.9591, 0.7707, 0.9591, 0.7605, 0.9591, 0.7605, 0.9591, 0.7707, 0.9591, 0.7707, 0.9591, 0.7605, 0.9591, 0.7605, 0.9591, 0.7707, 0.9591, 0.7707, 0.9591, 0.7605, 0.9591, 0.7605, 0.9591, 0.7707, 0.9591, 0.7707, 0.9591, 0.7605, 0.9591, 0.7605, 0.9591, 0.7707, 0.9591, 0.7707, 0.9591, 0.7605, 0.9591, 0.7605, 0.9591, 0.7707, 0.9591, 0.7707, 0.9591, 0.7605, 0.9591, 0.1457, 0.9591, 0.177, 0.9591, 0.177, 0.9591, 0.1457, 0.9591, 0.1457, 0.9591, 0.177, 0.9591, 0.177, 0.9591, 0.1457, 0.9591, 0.1457, 0.9591, 0.177, 0.9591, 0.177, 0.9591, 0.1457, 0.9591, 0.1457, 0.9591, 0.177, 0.9591, 0.177, 0.9591, 0.1457, 0.9591, 0.1457, 0.9591, 0.177, 0.9591, 0.177, 0.9591, 0.1457, 0.9591, 0.1457, 0.9591, 0.177, 0.9591, 0.177, 0.9591, 0.1457, 0.9591, 0.1457, 0.9591, 0.177, 0.9591, 0.177, 0.9591, 0.1457, 0.9591, 0.1457, 0.9591, 0.177, 0.9591, 0.177, 0.9591, 0.1457, 0.9591, 0.1457, 0.9591, 0.177, 0.9591, 0.177, 0.9591, 0.1457, 0.9591, 0.552, 0.9591, 0.5832, 0.9591, 0.5832, 0.9591, 0.552, 0.9591, 0.552, 0.9591, 0.5832, 0.9591, 0.5832, 0.9591, 0.552, 0.9591, 0.552, 0.9591, 0.5832, 0.9591, 0.5832, 0.9591, 0.552, 0.9591, 0.552, 0.9591, 0.5832, 0.9591, 0.5832, 0.9591, 0.552, 0.9591, 0.552, 0.9591, 0.5832, 0.9591, 0.5832, 0.9591, 0.552, 0.9591, 0.552, 0.9591, 0.5832, 0.9591, 0.5832, 0.9591, 0.552, 0.9591, 0.552, 0.9591, 0.5832, 0.9591, 0.5832, 0.9591, 0.552, 0.9591, 0.552, 0.9591, 0.5832, 0.9591, 0.5832, 0.9591, 0.552, 0.9591, 0.552, 0.9591, 0.5832, 0.9591, 0.5832, 0.9591, 0.552, 0.9591, 0.1145, 0.9591, 0.1457, 0.9591, 0.1457, 0.9591, 0.1145, 0.9591, 0.1145, 0.9591, 0.1457, 0.9591, 0.1457, 0.9591, 0.1145, 0.9591, 0.1145, 0.9591, 0.1457, 0.9591, 0.1457, 0.9591, 0.1145, 0.9591, 0.1145, 0.9591, 0.1457, 0.9591, 0.1457, 0.9591, 0.1145, 0.9591, 0.1145, 0.9591, 0.1457, 0.9591, 0.1457, 0.9591, 0.1145, 0.9591, 0.1145, 0.9591, 0.1457, 0.9591, 0.1457, 0.9591, 0.1145, 0.9591, 0.1145, 0.9591, 0.1457, 0.9591, 0.1457, 0.9591, 0.1145, 0.9591, 0.1145, 0.9591, 0.1457, 0.9591, 0.1457, 0.9591, 0.1145, 0.9591, 0.1145, 0.9591, 0.1457, 0.9591, 0.1457, 0.9591, 0.1145, 0.9591, 0.5207, 0.9591, 0.552, 0.9591, 0.552, 0.9591, 0.5207, 0.9591, 0.5207, 0.9591, 0.552, 0.9591, 0.552, 0.9591, 0.5207, 0.9591, 0.5207, 0.9591, 0.552, 0.9591, 0.552, 0.9591, 0.5207, 0.9591, 0.5207, 0.9591, 0.552, 0.9591, 0.552, 0.9591, 0.5207, 0.9591, 0.5207, 0.9591, 0.552, 0.9591, 0.552, 0.9591, 0.5207, 0.9591, 0.5207, 0.9591, 0.552, 0.9591, 0.552, 0.9591, 0.5207, 0.9591, 0.5207, 0.9591, 0.552, 0.9591, 0.552, 0.9591, 0.5207, 0.9591, 0.5207, 0.9591, 0.552, 0.9591, 0.552, 0.9591, 0.5207, 0.9591, 0.5207, 0.9591, 0.552, 0.9591, 0.552, 0.9591, 0.5207, 0.9591, 0.08324, 0.9591, 0.1145, 0.9591, 0.1145, 0.9591, 0.08324, 0.9591, 0.08324, 0.9591, 0.1145, 0.9591, 0.1145, 0.9591, 0.08324, 0.9591, 0.08324, 0.9591, 0.1145, 0.9591, 0.1145, 0.9591, 0.08324, 0.9591, 0.08324, 0.9591, 0.1145, 0.9591, 0.1145, 0.9591, 0.08324, 0.9591, 0.08324, 0.9591, 0.1145, 0.9591, 0.1145, 0.9591, 0.08324, 0.9591, 0.08324, 0.9591, 0.1145, 0.9591, 0.1145, 0.9591, 0.08324, 0.9591, 0.08324, 0.9591, 0.1145, 0.9591, 0.1145, 0.9591, 0.08324, 0.9591, 0.08324, 0.9591, 0.1145, 0.9591, 0.1145, 0.9591, 0.08324, 0.9591, 0.08324, 0.9591, 0.1145, 0.9591, 0.1145, 0.9591, 0.08324, 0.9591, 0.4895, 0.9591, 0.5207, 0.9591, 0.5207, 0.9591, 0.4895, 0.9591, 0.4895, 0.9591, 0.5207, 0.9591, 0.5207, 0.9591, 0.4895, 0.9591, 0.4895, 0.9591, 0.5207, 0.9591, 0.5207, 0.9591, 0.4895, 0.9591, 0.4895, 0.9591, 0.5207, 0.9591, 0.5207, 0.9591, 0.4895, 0.9591, 0.4895, 0.9591, 0.5207, 0.9591, 0.5207, 0.9591, 0.4895, 0.9591, 0.4895, 0.9591, 0.5207, 0.9591, 0.5207, 0.9591, 0.4895, 0.9591, 0.4895, 0.9591, 0.5207, 0.9591, 0.5207, 0.9591, 0.4895, 0.9591, 0.4895, 0.9591, 0.5207, 0.9591, 0.5207, 0.9591, 0.4895, 0.9591, 0.4895, 0.9591, 0.5207, 0.9591, 0.5207, 0.9591, 0.4895, 0.9591, 0.05199, 0.9591, 0.08324, 0.9591, 0.08324, 0.9591, 0.05199, 0.9591, 0.05199, 0.9591, 0.08324, 0.9591, 0.08324, 0.9591, 0.05199, 0.9591, 0.05199, 0.9591, 0.08324, 0.9591, 0.08324, 0.9591, 0.05199, 0.9591, 0.05199, 0.9591, 0.08324, 0.9591, 0.08324, 0.9591, 0.05199, 0.9591, 0.05199, 0.9591, 0.08324, 0.9591, 0.08324, 0.9591, 0.05199, 0.9591, 0.05199, 0.9591, 0.08324, 0.9591, 0.08324, 0.9591, 0.05199, 0.9591, 0.05199, 0.9591, 0.08324, 0.9591, 0.08324, 0.9591, 0.05199, 0.9591, 0.05199, 0.9591, 0.08324, 0.9591, 0.08324, 0.9591, 0.05199, 0.9591, 0.05199, 0.9591, 0.08324, 0.9591, 0.08324, 0.9591, 0.05199, 0.9591, 0.4582, 0.9591, 0.4895, 0.9591, 0.4895, 0.9591, 0.4582, 0.9591, 0.4582, 0.9591, 0.4895, 0.9591, 0.4895, 0.9591, 0.4582, 0.9591, 0.4582, 0.9591, 0.4895, 0.9591, 0.4895, 0.9591, 0.4582, 0.9591, 0.4582, 0.9591, 0.4895, 0.9591, 0.4895, 0.9591, 0.4582, 0.9591, 0.4582, 0.9591, 0.4895, 0.9591, 0.4895, 0.9591, 0.4582, 0.9591, 0.4582, 0.9591, 0.4895, 0.9591, 0.4895, 0.9591, 0.4582, 0.9591, 0.4582, 0.9591, 0.4895, 0.9591, 0.4895, 0.9591, 0.4582, 0.9591, 0.4582, 0.9591, 0.4895, 0.9591, 0.4895, 0.9591, 0.4582, 0.9591, 0.4582, 0.9591, 0.4895, 0.9591, 0.4895, 0.9591, 0.4582, 0.9591, 0.02074, 0.9591, 0.05199, 0.9591, 0.05199, 0.9591, 0.02074, 0.9591, 0.02074, 0.9591, 0.05199, 0.9591, 0.05199, 0.9591, 0.02074, 0.9591, 0.02074, 0.9591, 0.05199, 0.9591, 0.05199, 0.9591, 0.02074, 0.9591, 0.02074, 0.9591, 0.05199, 0.9591, 0.05199, 0.9591, 0.02074, 0.9591, 0.02074, 0.9591, 0.05199, 0.9591, 0.05199, 0.9591, 0.02074, 0.9591, 0.02074, 0.9591, 0.05199, 0.9591, 0.05199, 0.9591, 0.02074, 0.9591, 0.02074, 0.9591, 0.05199, 0.9591, 0.05199, 0.9591, 0.02074, 0.9591, 0.02074, 0.9591, 0.05199, 0.9591, 0.05199, 0.9591, 0.02074, 0.9591, 0.02074, 0.9591, 0.05199, 0.9591, 0.05199, 0.9591, 0.02074, 0.9591, 0.427, 0.9591, 0.4582, 0.9591, 0.4582, 0.9591, 0.427, 0.9591, 0.427, 0.9591, 0.4582, 0.9591, 0.4582, 0.9591, 0.427, 0.9591, 0.427, 0.9591, 0.4582, 0.9591, 0.4582, 0.9591, 0.427, 0.9591, 0.427, 0.9591, 0.4582, 0.9591, 0.4582, 0.9591, 0.427, 0.9591, 0.427, 0.9591, 0.4582, 0.9591, 0.4582, 0.9591, 0.427, 0.9591, 0.427, 0.9591, 0.4582, 0.9591, 0.4582, 0.9591, 0.427, 0.9591, 0.427, 0.9591, 0.4582, 0.9591, 0.4582, 0.9591, 0.427, 0.9591, 0.427, 0.9591, 0.4582, 0.9591, 0.4582, 0.9591, 0.427, 0.9591, 0.427, 0.9591, 0.4582, 0.9591, 0.4582, 0.9591, 0.427, 0.9591, 0.01051, 0.9591, 0.02074, 0.9591, 0.02074, 0.9591, 0.01051, 0.9591, 0.01051, 0.9591, 0.02074, 0.9591, 0.02074, 0.9591, 0.01051, 0.9591, 0.01051, 0.9591, 0.02074, 0.9591, 0.02074, 0.9591, 0.01051, 0.9591, 0.01051, 0.9591, 0.02074, 0.9591, 0.02074, 0.9591, 0.01051, 0.9591, 0.01051, 0.9591, 0.02074, 0.9591, 0.02074, 0.9591, 0.01051, 0.9591, 0.01051, 0.9591, 0.02074, 0.9591, 0.02074, 0.9591, 0.01051, 0.9591, 0.01051, 0.9591, 0.02074, 0.9591, 0.02074, 0.9591, 0.01051, 0.9591, 0.01051, 0.9591, 0.02074, 0.9591, 0.02074, 0.9591, 0.01051, 0.9591, 0.01051, 0.9591, 0.02074, 0.9591, 0.02074, 0.9591, 0.01051, 0.9591, 0.3957, 0.9591, 0.427, 0.9591, 0.427, 0.9591, 0.3957, 0.9591, 0.3957, 0.9591, 0.427, 0.9591, 0.427, 0.9591, 0.3957, 0.9591, 0.3957, 0.9591, 0.427, 0.9591, 0.427, 0.9591, 0.3957, 0.9591, 0.3957, 0.9591, 0.427, 0.9591, 0.427, 0.9591, 0.3957, 0.9591, 0.3957, 0.9591, 0.427, 0.9591, 0.427, 0.9591, 0.3957, 0.9591, 0.3957, 0.9591, 0.427, 0.9591, 0.427, 0.9591, 0.3957, 0.9591, 0.3957, 0.9591, 0.427, 0.9591, 0.427, 0.9591, 0.3957, 0.9591, 0.3957, 0.9591, 0.427, 0.9591, 0.427, 0.9591, 0.3957, 0.9591, 0.3957, 0.9591, 0.427, 0.9591, 0.427, 0.9591, 0.3957, 0.9591, 0.9582, 0.9591, 0.9895, 0.9591, 0.9895, 0.9591, 0.9582, 0.9591, 0.9582, 0.9591, 0.9895, 0.9591, 0.9895, 0.9591, 0.9582, 0.9591, 0.9582, 0.9591, 0.9895, 0.9591, 0.9895, 0.9591, 0.9582, 0.9591, 0.9582, 0.9591, 0.9895, 0.9591, 0.9895, 0.9591, 0.9582, 0.9591, 0.9582, 0.9591, 0.9895, 0.9591, 0.9895, 0.9591, 0.9582, 0.9591, 0.9582, 0.9591, 0.9895, 0.9591, 0.9895, 0.9591, 0.9582, 0.9591, 0.9582, 0.9591, 0.9895, 0.9591, 0.9895, 0.9591, 0.9582, 0.9591, 0.9582, 0.9591, 0.9895, 0.9591, 0.9895, 0.9591, 0.9582, 0.9591, 0.9582, 0.9591, 0.9895, 0.9591, 0.9895, 0.9591, 0.9582, 0.9591, 0.3645, 0.9591, 0.3957, 0.9591, 0.3957, 0.9591, 0.3645, 0.9591, 0.3645, 0.9591, 0.3957, 0.9591, 0.3957, 0.9591, 0.3645, 0.9591, 0.3645, 0.9591, 0.3957, 0.9591, 0.3957, 0.9591, 0.3645, 0.9591, 0.3645, 0.9591, 0.3957, 0.9591, 0.3957, 0.9591, 0.3645, 0.9591, 0.3645, 0.9591, 0.3957, 0.9591, 0.3957, 0.9591, 0.3645, 0.9591, 0.3645, 0.9591, 0.3957, 0.9591, 0.3957, 0.9591, 0.3645, 0.9591, 0.3645, 0.9591, 0.3957, 0.9591, 0.3957, 0.9591, 0.3645, 0.9591, 0.3645, 0.9591, 0.3957, 0.9591, 0.3957, 0.9591, 0.3645, 0.9591, 0.3645, 0.9591, 0.3957, 0.9591, 0.3957, 0.9591, 0.3645, 0.9591])
me_sphere.materials.append(mat_pumkin)
me_sphere.materials.append(mat_stem)
me_sphere.use_remesh_fix_poles = True
me_sphere.use_remesh_preserve_attributes = False
me_sphere.update()

# ---- objects
ob_sphere = bpy.data.objects.new('Sphere', me_sphere)

# ---- transforms, parenting, visibility, modifiers, constraints
ob_sphere.location = (0.0, 0.0, 0.0)
ob_sphere.scale = (0.3081, 0.3081, 0.3081)

# ---- collection membership
col_collection.objects.link(ob_sphere)

# ---- scene / render settings (as saved in the file)
scene.frame_start = 1; scene.frame_end = 250; scene.frame_set(1)
scene.render.engine = 'BLENDER_EEVEE_NEXT'
scene.cycles.use_denoising = False
scene.cycles.samples = 128
scene.cycles.sampling_pattern = 'TABULATED_SOBOL'
scene.cycles.use_adaptive_sampling = False
scene.cycles.use_light_tree = False
scene.view_settings.view_transform = 'Filmic'
bpy.context.view_layer.update()

# ---- added for rendering (the .blend has no active camera and no usable light): camera, sun
cam_auto = bpy.data.cameras.new('AutoCamera')
cam_auto.lens = 50.0
cam_auto.sensor_width = 36.0
cam_auto.clip_end = 1000.0
ob_auto_camera = bpy.data.objects.new('AutoCamera', cam_auto)
scene.collection.objects.link(ob_auto_camera)
ob_auto_camera.location = (1.0473, -1.27781, 1.24211)
ob_auto_camera.rotation_euler = (1.09748, -7.21219e-08, 0.694738)
scene.camera = ob_auto_camera
light_auto_sun = bpy.data.lights.new('AutoSun', 'SUN')
light_auto_sun.energy = 3.0
light_auto_sun.angle = 0.0523599
ob_auto_sun = bpy.data.objects.new('AutoSun', light_auto_sun)
scene.collection.objects.link(ob_auto_sun)
ob_auto_sun.rotation_euler = (0.872665, 0.174533, 0.523599)
bpy.context.view_layer.update()

